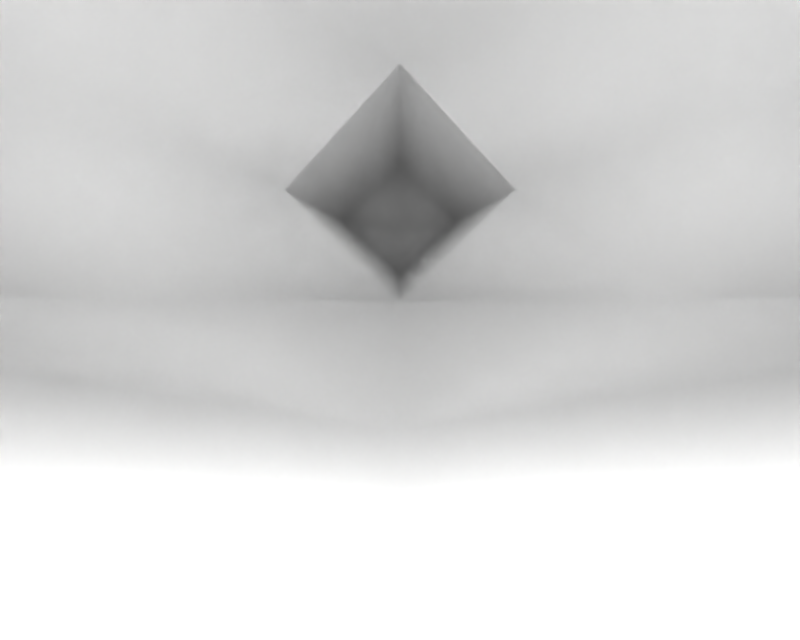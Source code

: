# Source: BR_Cradily-Shiny01.blend  (saved by Blender 2.66.1; exported with 4.5.12 LTS)
import bpy
from mathutils import Matrix  # noqa: F401  (used for matrix-valued properties, if any)

bpy.ops.wm.read_factory_settings(use_empty=True)
scene = bpy.context.scene
scene.name = '1'

# ---- collections
col_collection_1 = bpy.data.collections.new('Collection 1'); scene.collection.children.link(col_collection_1)

# ---- materials (node trees are filled in below, after node groups)
mat_mat_6 = bpy.data.materials.new('mat_6')
mat_mat_6.alpha_threshold = 0.0
mat_mat_6.specular_color = (0.5, 0.5, 0.5)
mat_mat_6.roughness = 0.5
mat_mat_1 = bpy.data.materials.new('mat_1')
mat_mat_1.alpha_threshold = 0.0
mat_mat_1.specular_color = (0.5, 0.5, 0.5)
mat_mat_1.roughness = 0.5
mat_mat_0 = bpy.data.materials.new('mat_0')
mat_mat_0.alpha_threshold = 0.0
mat_mat_0.specular_color = (0.5, 0.5, 0.5)
mat_mat_0.roughness = 0.5
mat_mat_3 = bpy.data.materials.new('mat_3')
mat_mat_3.alpha_threshold = 0.0
mat_mat_3.specular_color = (0.5, 0.5, 0.5)
mat_mat_3.roughness = 0.5
mat_mat_2 = bpy.data.materials.new('mat_2')
mat_mat_2.alpha_threshold = 0.0
mat_mat_2.specular_color = (0.5, 0.5, 0.5)
mat_mat_2.roughness = 0.5
mat_mat_5 = bpy.data.materials.new('mat_5')
mat_mat_5.alpha_threshold = 0.0
mat_mat_5.specular_color = (0.5, 0.5, 0.5)
mat_mat_5.roughness = 0.5
mat_mat_4 = bpy.data.materials.new('mat_4')
mat_mat_4.alpha_threshold = 0.0
mat_mat_4.specular_color = (0.5, 0.5, 0.5)
mat_mat_4.roughness = 0.5
mat_mat_7 = bpy.data.materials.new('mat_7')
mat_mat_7.alpha_threshold = 0.0
mat_mat_7.specular_color = (0.5, 0.5, 0.5)
mat_mat_7.roughness = 0.5

# ---- material node trees

# ---- cameras
cam_camera_001 = bpy.data.cameras.new('Camera.001')
cam_camera_001.passepartout_alpha = 0.2
cam_camera_001.clip_end = 100.0
cam_camera_001.lens = 35.0
cam_camera_001.sensor_width = 32.0
cam_camera_001.sensor_height = 18.0
cam_camera_001.show_passepartout = False
cam_camera_001.show_safe_areas = True
cam_camera_001.dof.focus_distance = 0.0
cam_camera_001.dof.aperture_fstop = 128.0

# ---- lights
light_lamp = bpy.data.lights.new('Lamp', 'POINT')
light_lamp.transmission_factor = 0.0
light_lamp.energy = 102.3
light_lamp.shadow_buffer_clip_start = 0.5
light_lamp.shadow_soft_size = 1.0
light_lamp.shadow_maximum_resolution = 0.006
light_lamp.use_absolute_resolution = True
light_lamp.cycles.use_multiple_importance_sampling = False

# ---- meshes
me_yuradle_mat_6 = bpy.data.meshes.new('yuradle_mat_6')
me_yuradle_mat_6.from_pydata([(-0.7593, 16.54, -0.1688), (0.0, 16.71, 0.3666), (0.0, 16.71, -0.1688), (-0.7593, 16.54, 0.3666), (-1.477, 16.2, -0.1708), (-1.477, 16.2, 0.3647), (0.7897, 16.59, 0.3666), (0.7897, 16.59, -0.1688), (1.477, 16.13, 0.3666), (1.477, 16.13, -0.1688), (-2.147, 14.46, 0.5404), (-2.147, 14.46, -0.3426), (-2.118, 14.15, 0.09893), (-2.047, 14.95, 0.8033), (-2.047, 14.95, -0.6054), (-1.905, 15.48, -0.4561), (-1.905, 15.48, 0.654), (1.905, 15.48, -0.4561), (1.905, 15.48, 0.654), (2.047, 14.95, 0.8033), (2.047, 14.95, -0.6054), (2.147, 14.46, -0.3426), (2.147, 14.46, 0.5404), (2.118, 14.15, 0.09893), (0.0, 11.65, -0.005239), (0.0, 11.04, 1.564), (-1.136, 11.1, 1.097), (1.136, 11.1, 1.097), (1.661, 11.11, -0.005238), (1.136, 11.1, -1.107), (0.0, 11.04, -1.575), (-1.136, 11.1, -1.107), (-1.661, 11.11, -0.005238)], [], [(0, 1, 2), (0, 3, 1), (3, 0, 4), (4, 5, 3), (6, 2, 1), (6, 7, 2), (8, 7, 6), (8, 9, 7), (10, 11, 12), (10, 13, 11), (14, 11, 13), (13, 15, 14), (16, 15, 13), (16, 5, 15), (4, 15, 5), (8, 17, 9), (8, 18, 17), (19, 17, 18), (19, 20, 17), (21, 20, 19), (19, 22, 21), (23, 21, 22), (24, 25, 26), (24, 27, 25), (28, 27, 24), (24, 29, 28), (30, 29, 24), (24, 31, 30), (32, 31, 24), (24, 26, 32)])
me_yuradle_mat_6.polygons.foreach_set('use_smooth', [True] * 30)
_k = set([(0, 2), (0, 4), (1, 3), (1, 6), (2, 7), (3, 5), (4, 15), (5, 16), (6, 8), (7, 9), (8, 18), (9, 17), (10, 12), (10, 13), (11, 12), (11, 14), (13, 16), (14, 15), (17, 20), (18, 19), (19, 22), (20, 21), (21, 23), (22, 23), (25, 26), (25, 27), (26, 32), (27, 28), (28, 29), (29, 30), (30, 31), (31, 32)])
me_yuradle_mat_6.attributes.new('sharp_edge', 'BOOLEAN', 'EDGE').data.foreach_set('value', [ (min(e.vertices), max(e.vertices)) in _k for e in me_yuradle_mat_6.edges])
_uv = me_yuradle_mat_6.uv_layers.new(name='UVTex')
_uv.uv.foreach_set('vector', [1.336, 0.936, 1.496, 0.8557, 1.496, 0.936, 1.336, 0.936, 1.336, 0.8557, 1.496, 0.8557, 1.336, 0.8557, 1.336, 0.936, 1.175, 0.936, 1.175, 0.936, 1.175, 0.8557, 1.336, 0.8557, 1.336, 0.8557, 1.496, 0.936, 1.496, 0.8557, 1.336, 0.8557, 1.336, 0.936, 1.496, 0.936, 1.175, 0.8557, 1.336, 0.936, 1.336, 0.8557, 1.175, 0.8557, 1.175, 0.936, 1.336, 0.936, -0.01881, 0.8378, -0.01881, 0.9657, -0.2658, 0.8998, -0.01881, 0.8378, 0.3819, 0.7957, -0.01881, 0.9657, 0.3819, 1.007, -0.01881, 0.9657, 0.3819, 0.7957, 0.3819, 0.7957, 0.7563, 0.981, 0.3819, 1.007, 0.7563, 0.8201, 0.7563, 0.981, 0.3819, 0.7957, 0.7563, 0.8201, 1.175, 0.8557, 0.7563, 0.981, 1.175, 0.936, 0.7563, 0.981, 1.175, 0.8557, 1.175, 0.8557, 0.7563, 0.981, 1.175, 0.936, 1.175, 0.8557, 0.7563, 0.8201, 0.7563, 0.981, 0.3819, 0.7957, 0.7563, 0.981, 0.7563, 0.8201, 0.3819, 0.7957, 0.3819, 1.007, 0.7563, 0.981, -0.01881, 0.9657, 0.3819, 1.007, 0.3819, 0.7957, 0.3819, 0.7957, -0.01881, 0.8378, -0.01881, 0.9657, -0.2658, 0.8998, -0.01881, 0.9657, -0.01881, 0.8378, 0.03125, 0.8062, 0.03125, 0.8062, 0.03125, 0.8062, 0.03125, 0.8062, 0.03125, 0.8062, 0.03125, 0.8062, 0.03125, 0.8062, 0.03125, 0.8062, 0.03125, 0.8062, 0.03125, 0.8062, 0.03125, 0.8062, 0.03125, 0.8062, 0.03125, 0.8062, 0.03125, 0.8062, 0.03125, 0.8062, 0.03125, 0.8062, 0.03125, 0.8062, 0.03125, 0.8062, 0.03125, 0.8062, 0.03125, 0.8062, 0.03125, 0.8062, 0.03125, 0.8062, 0.03125, 0.8062, 0.03125, 0.8062])
me_yuradle_mat_6.materials.append(mat_mat_6)
me_yuradle_mat_6.use_remesh_preserve_volume = False
me_yuradle_mat_6.use_remesh_preserve_attributes = False
me_yuradle_mat_6.use_mirror_vertex_groups = False
me_yuradle_mat_6.update()
me_yuradle_mat_1 = bpy.data.meshes.new('yuradle_mat_1')
me_yuradle_mat_1.from_pydata([(0.0, -0.1604, 0.0), (0.0, -0.09106, 1.121), (-2.108, 0.2474, 0.0), (2.108, 0.2474, 0.0), (2.042, 0.2435, 0.7719), (1.757, 0.2435, 1.541), (0.996, 0.2564, 1.968), (0.0, 0.2564, 2.243), (0.0, 0.9057, 2.53), (-0.996, 0.2564, 1.968), (-1.076, 0.9057, 2.219), (-1.581, 0.9057, 1.891), (-0.996, 1.748, 1.968), (0.0, 1.748, 2.243), (0.0, 2.478, 1.555), (0.996, 1.748, 1.968), (1.076, 0.9057, 2.219), (1.581, 0.9057, 1.891), (-1.757, 0.2435, 1.541), (-2.042, 0.2435, 0.7719)], [], [(0, 1, 2), (0, 3, 1), (4, 1, 3), (4, 5, 1), (6, 1, 5), (6, 7, 1), (8, 7, 6), (8, 9, 7), (10, 9, 8), (10, 11, 9), (12, 11, 10), (10, 8, 12), (13, 12, 8), (13, 14, 12), (15, 14, 13), (13, 8, 15), (16, 15, 8), (16, 17, 15), (6, 17, 16), (6, 5, 17), (6, 16, 8), (9, 1, 7), (9, 18, 1), (11, 18, 9), (19, 1, 18), (19, 2, 1)])
me_yuradle_mat_1.polygons.foreach_set('use_smooth', [True] * 26)
_k = set([(0, 2), (0, 3), (2, 19), (3, 4), (4, 5), (5, 17), (11, 12), (11, 18), (12, 14), (14, 15), (15, 17), (18, 19)])
me_yuradle_mat_1.attributes.new('sharp_edge', 'BOOLEAN', 'EDGE').data.foreach_set('value', [ (min(e.vertices), max(e.vertices)) in _k for e in me_yuradle_mat_1.edges])
_uv = me_yuradle_mat_1.uv_layers.new(name='UVTex')
_uv.uv.foreach_set('vector', [0.003141, 0.1754, 0.001732, 0.3701, 0.703, 0.1973, 0.003141, 0.1754, 0.703, 0.1973, 0.001732, 0.3701, 0.6917, 0.3602, 0.001732, 0.3701, 0.703, 0.1973, 0.6917, 0.3602, 0.6562, 0.4674, 0.001732, 0.3701, 0.4844, 0.5651, 0.001732, 0.3701, 0.6562, 0.4674, 0.4844, 0.5651, 0.000324, 0.5648, 0.001732, 0.3701, 0.000324, 0.6996, 0.000324, 0.5648, 0.4844, 0.5651, 0.000324, 0.6996, 0.4844, 0.5651, 0.000324, 0.5648, 0.5249, 0.6918, 0.4844, 0.5651, 0.000324, 0.6996, 0.5249, 0.6918, 0.7135, 0.6172, 0.4844, 0.5651, 0.5143, 0.7928, 0.7135, 0.6172, 0.5249, 0.6918, 0.5249, 0.6918, 0.000324, 0.6996, 0.5143, 0.7928, 0.003141, 0.8062, 0.5143, 0.7928, 0.000324, 0.6996, 0.003141, 0.8062, 0.004549, 0.8925, 0.5143, 0.7928, 0.5143, 0.7928, 0.004549, 0.8925, 0.003141, 0.8062, 0.003141, 0.8062, 0.000324, 0.6996, 0.5143, 0.7928, 0.5249, 0.6918, 0.5143, 0.7928, 0.000324, 0.6996, 0.5249, 0.6918, 0.7135, 0.6172, 0.5143, 0.7928, 0.4844, 0.5651, 0.7135, 0.6172, 0.5249, 0.6918, 0.4844, 0.5651, 0.6562, 0.4674, 0.7135, 0.6172, 0.4844, 0.5651, 0.5249, 0.6918, 0.000324, 0.6996, 0.4844, 0.5651, 0.001732, 0.3701, 0.000324, 0.5648, 0.4844, 0.5651, 0.6562, 0.4674, 0.001732, 0.3701, 0.7135, 0.6172, 0.6562, 0.4674, 0.4844, 0.5651, 0.6917, 0.3602, 0.001732, 0.3701, 0.6562, 0.4674, 0.6917, 0.3602, 0.703, 0.1973, 0.001732, 0.3701])
me_yuradle_mat_1.materials.append(mat_mat_1)
me_yuradle_mat_1.use_remesh_preserve_volume = False
me_yuradle_mat_1.use_remesh_preserve_attributes = False
me_yuradle_mat_1.use_mirror_vertex_groups = False
me_yuradle_mat_1.update()
me_yuradle_mat_0 = bpy.data.meshes.new('yuradle_mat_0')
me_yuradle_mat_0.from_pydata([(-0.996, 1.748, 1.968), (-1.713, 1.565, 1.657), (-1.581, 0.9057, 1.891), (-1.325, 2.247, 1.129), (0.0, 2.478, 1.555), (-0.8714, 2.815, 0.7874), (0.0, 2.84, 1.092), (0.0, 4.133, 0.7397), (0.8714, 2.815, 0.7874), (0.741, 4.133, 0.0), (1.266, 2.784, -0.008758), (0.8714, 2.815, -0.9447), (1.589, 2.431, -0.006789), (1.325, 2.191, -1.482), (1.919, 1.748, -1.523), (1.713, 1.565, -2.031), (1.892, 1.564, -2.127), (1.581, 0.9057, -2.265), (1.764, 0.9048, -2.363), (1.937, 0.242, -2.01), (2.401, 0.9025, -2.518), (2.565, 0.2911, -2.183), (3.249, 0.3451, -2.383), (2.87, 0.2911, -1.469), (3.511, 0.3451, -1.762), (3.008, 0.9025, -1.123), (3.647, 0.8998, -1.458), (3.552, 1.45, -1.664), (3.208, 1.45, -2.478), (2.915, 1.508, -1.36), (2.52, 1.508, -2.292), (3.113, 0.8998, -2.683), (2.226, 0.242, -1.242), (2.353, 0.9048, -0.8696), (2.271, 1.564, -1.126), (2.166, 0.9057, -0.774), (2.087, 1.565, -1.03), (2.108, 1.748, 0.0), (1.919, 1.748, 1.148), (2.087, 1.565, 0.656), (2.428, 1.564, 0.7856), (2.51, 0.9048, 0.5295), (3.164, 0.9025, 0.8072), (2.383, 0.242, 0.902), (3.027, 0.2911, 1.153), (2.093, 0.242, 1.67), (2.722, 0.2911, 1.867), (2.558, 0.9025, 2.202), (3.408, 0.3451, 2.077), (3.271, 0.8998, 2.376), (3.804, 0.8998, 1.151), (3.367, 1.45, 2.171), (3.709, 1.45, 1.357), (3.072, 1.508, 1.044), (2.049, 1.564, 1.787), (2.677, 1.508, 1.976), (3.667, 0.3451, 1.455), (1.713, 1.565, 1.657), (1.325, 2.247, 1.129), (0.996, 1.748, 1.968), (2.042, 0.2435, -1.146), (2.108, 0.2474, 0.0), (0.0, -0.1604, 0.0), (0.0, -0.0956, -1.434), (1.757, 0.2474, -1.915), (0.996, 0.2474, -2.391), (1.076, 0.9057, -2.641), (0.996, 1.689, -2.391), (0.0, 1.235, -2.939), (0.0, 1.689, -2.718), (-0.996, 1.689, -2.391), (0.0, 2.394, -1.909), (-1.325, 2.191, -1.482), (-0.8714, 2.815, -0.9447), (-1.589, 2.431, -0.006789), (-1.266, 2.784, -0.008758), (-0.741, 4.133, 0.0), (-1.919, 1.748, 1.148), (-2.108, 1.748, 0.0), (-2.087, 1.565, 0.656), (-2.166, 0.9057, 0.3995), (-2.438, 1.564, 0.7904), (-2.52, 0.9048, 0.5343), (-3.175, 0.9025, 0.8117), (-2.393, 0.242, 0.9068), (-3.037, 0.2911, 1.158), (-2.104, 0.242, 1.675), (-2.732, 0.2911, 1.871), (-2.568, 0.9025, 2.207), (-3.418, 0.3451, 2.081), (-3.281, 0.8998, 2.38), (-3.814, 0.8998, 1.156), (-3.377, 1.45, 2.175), (-3.719, 1.45, 1.361), (-3.082, 1.508, 1.049), (-2.059, 1.564, 1.791), (-2.687, 1.508, 1.98), (-3.678, 0.3451, 1.459), (-1.931, 0.9048, 2.028), (-1.757, 0.2435, 1.541), (-2.042, 0.2435, 0.7719), (-2.108, 0.2474, 0.0), (-2.277, 0.9057, 0.0), (-2.166, 0.9057, -0.774), (-2.087, 1.565, -1.03), (-2.271, 1.564, -1.126), (-1.919, 1.748, -1.523), (-1.892, 1.564, -2.127), (-1.713, 1.565, -2.031), (-1.581, 0.9057, -2.265), (-1.076, 0.9057, -2.641), (-0.4773, 0.7109, -2.927), (-0.3066, 0.7103, -4.041), (0.0, 0.2474, -2.868), (-7.7e-05, 0.4231, -3.987), (0.3066, 0.7105, -4.041), (2e-06, 0.7092, -4.269), (7.5e-05, 0.9904, -4.048), (0.4773, 0.7109, -2.927), (-2.042, 0.2435, -1.146), (-2.226, 0.242, -1.242), (-1.937, 0.242, -2.01), (-2.87, 0.2911, -1.469), (-2.565, 0.2911, -2.183), (-3.249, 0.3451, -2.383), (-2.401, 0.9025, -2.518), (-3.113, 0.8998, -2.683), (-3.208, 1.45, -2.478), (-3.647, 0.8998, -1.458), (-3.552, 1.45, -1.664), (-3.008, 0.9025, -1.123), (-2.915, 1.508, -1.36), (-2.52, 1.508, -2.292), (-1.764, 0.9048, -2.363), (-1.757, 0.2474, -1.915), (-0.996, 0.2474, -2.391), (-3.511, 0.3451, -1.762), (-2.353, 0.9048, -0.8696), (0.0, 2.84, -1.25), (0.0, 4.133, -0.7397), (1.581, 0.9057, 1.891), (1.92, 0.9048, 2.023), (1.757, 0.2435, 1.541), (2.042, 0.2435, 0.7719), (2.166, 0.9057, 0.3995), (2.277, 0.9057, 0.0), (0.6367, 9.487, 0.6357), (0.4461, 7.642, 0.0), (0.815, 9.487, 0.0), (0.0, 7.642, 0.4454), (0.0, 9.487, 0.8136), (-0.6367, 9.487, 0.6357), (-0.4461, 7.642, 0.0), (-0.815, 9.487, 0.0), (-0.6367, 9.487, -0.6357), (0.0, 7.642, -0.4454), (0.0, 9.487, -0.8136), (0.6367, 9.487, -0.6357)], [], [(0, 1, 2), (1, 0, 3), (3, 0, 4), (4, 5, 3), (6, 5, 4), (6, 7, 5), (8, 7, 6), (8, 9, 7), (10, 9, 8), (10, 11, 9), (12, 11, 10), (12, 13, 11), (14, 13, 12), (14, 15, 13), (16, 15, 14), (16, 17, 15), (18, 17, 16), (18, 19, 17), (20, 19, 18), (20, 21, 19), (22, 21, 20), (22, 23, 21), (24, 23, 22), (24, 25, 23), (26, 25, 24), (26, 27, 25), (28, 27, 26), (28, 29, 27), (30, 29, 28), (30, 16, 29), (20, 16, 30), (20, 18, 16), (22, 26, 24), (22, 31, 26), (20, 31, 22), (20, 28, 31), (30, 28, 20), (26, 31, 28), (23, 19, 21), (23, 32, 19), (25, 32, 23), (25, 33, 32), (34, 33, 25), (34, 35, 33), (36, 35, 34), (36, 37, 35), (14, 37, 36), (14, 12, 37), (38, 37, 12), (38, 39, 37), (40, 39, 38), (40, 41, 39), (42, 41, 40), (42, 43, 41), (44, 43, 42), (44, 45, 43), (46, 45, 44), (46, 47, 45), (48, 47, 46), (48, 49, 47), (50, 49, 48), (50, 51, 49), (52, 51, 50), (52, 53, 51), (42, 53, 52), (42, 40, 53), (54, 53, 40), (54, 55, 53), (47, 55, 54), (47, 51, 55), (49, 51, 47), (53, 55, 51), (44, 48, 46), (44, 56, 48), (42, 56, 44), (42, 50, 56), (52, 50, 42), (48, 56, 50), (38, 54, 40), (38, 57, 54), (58, 57, 38), (58, 59, 57), (4, 59, 58), (58, 8, 4), (12, 8, 58), (12, 10, 8), (12, 58, 38), (8, 6, 4), (29, 25, 27), (29, 34, 25), (16, 34, 29), (16, 14, 34), (36, 34, 14), (35, 32, 33), (35, 60, 32), (61, 60, 35), (61, 62, 60), (63, 60, 62), (63, 64, 60), (65, 64, 63), (65, 17, 64), (66, 17, 65), (66, 67, 17), (68, 67, 66), (68, 69, 67), (70, 69, 68), (70, 71, 69), (72, 71, 70), (72, 73, 71), (74, 73, 72), (74, 75, 73), (5, 75, 74), (5, 76, 75), (7, 76, 5), (74, 3, 5), (74, 77, 3), (78, 77, 74), (78, 79, 77), (80, 79, 78), (80, 81, 79), (82, 81, 80), (82, 83, 81), (84, 83, 82), (84, 85, 83), (86, 85, 84), (86, 87, 85), (88, 87, 86), (88, 89, 87), (90, 89, 88), (90, 91, 89), (92, 91, 90), (92, 93, 91), (94, 93, 92), (94, 83, 93), (81, 83, 94), (94, 95, 81), (96, 95, 94), (96, 88, 95), (92, 88, 96), (92, 90, 88), (92, 96, 94), (89, 85, 87), (89, 97, 85), (91, 97, 89), (91, 83, 97), (93, 83, 91), (83, 85, 97), (77, 1, 3), (95, 1, 77), (81, 95, 77), (77, 79, 81), (2, 1, 95), (95, 98, 2), (88, 98, 95), (88, 86, 98), (2, 98, 86), (86, 99, 2), (84, 99, 86), (84, 100, 99), (82, 100, 84), (82, 80, 100), (101, 100, 80), (80, 102, 101), (78, 102, 80), (78, 103, 102), (104, 103, 78), (104, 105, 103), (106, 105, 104), (106, 107, 105), (108, 107, 106), (108, 109, 107), (70, 109, 108), (70, 110, 109), (68, 110, 70), (68, 111, 110), (112, 111, 68), (112, 113, 111), (114, 113, 112), (114, 115, 113), (116, 115, 114), (116, 117, 115), (112, 117, 116), (112, 68, 117), (115, 117, 68), (68, 118, 115), (66, 118, 68), (66, 65, 118), (113, 118, 65), (113, 115, 118), (112, 116, 114), (108, 72, 70), (108, 106, 72), (74, 72, 106), (106, 78, 74), (104, 78, 106), (103, 101, 102), (103, 119, 101), (120, 119, 103), (120, 121, 119), (122, 121, 120), (122, 123, 121), (124, 123, 122), (124, 125, 123), (126, 125, 124), (126, 127, 125), (128, 127, 126), (128, 129, 127), (130, 129, 128), (130, 131, 129), (105, 131, 130), (105, 107, 131), (132, 131, 107), (132, 127, 131), (125, 127, 132), (132, 107, 125), (133, 125, 107), (133, 121, 125), (109, 121, 133), (109, 134, 121), (135, 134, 109), (135, 63, 134), (113, 63, 135), (113, 65, 63), (127, 129, 131), (109, 133, 107), (121, 123, 125), (124, 128, 126), (124, 136, 128), (122, 136, 124), (122, 130, 136), (120, 130, 122), (120, 137, 130), (103, 137, 120), (103, 105, 137), (130, 137, 105), (130, 128, 136), (110, 135, 109), (110, 111, 135), (113, 135, 111), (67, 15, 17), (67, 13, 15), (71, 13, 67), (71, 11, 13), (138, 11, 71), (138, 139, 11), (73, 139, 138), (73, 76, 139), (75, 76, 73), (67, 69, 71), (73, 138, 71), (11, 139, 9), (64, 32, 60), (64, 19, 32), (17, 19, 64), (134, 119, 121), (134, 63, 119), (62, 119, 63), (62, 101, 119), (140, 57, 59), (140, 54, 57), (141, 54, 140), (141, 47, 54), (45, 47, 141), (141, 140, 45), (142, 45, 140), (142, 43, 45), (143, 43, 142), (143, 144, 43), (61, 144, 143), (61, 145, 144), (35, 145, 61), (35, 37, 145), (144, 145, 37), (37, 39, 144), (41, 144, 39), (41, 43, 144), (146, 147, 148), (146, 149, 147), (150, 149, 146), (150, 151, 149), (152, 149, 151), (151, 153, 152), (154, 152, 153), (154, 155, 152), (156, 155, 154), (156, 157, 155), (147, 155, 157), (157, 148, 147)])
me_yuradle_mat_0.polygons.foreach_set('use_smooth', [True] * 288)
_k = set([(0, 2), (0, 4), (2, 99), (4, 59), (7, 9), (7, 76), (9, 139), (59, 140), (61, 62), (61, 143), (62, 101), (76, 139), (99, 100), (100, 101), (140, 142), (142, 143), (146, 148), (146, 150), (147, 149), (147, 155), (148, 157), (149, 152), (150, 151), (151, 153), (152, 155), (153, 154), (154, 156), (156, 157)])
me_yuradle_mat_0.attributes.new('sharp_edge', 'BOOLEAN', 'EDGE').data.foreach_set('value', [ (min(e.vertices), max(e.vertices)) in _k for e in me_yuradle_mat_0.edges])
_uv = me_yuradle_mat_0.uv_layers.new(name='UVTex')
_uv.uv.foreach_set('vector', [0.4235, 0.1114, 0.3685, 0.1007, 0.3786, 0.06224, 0.3983, 0.1406, 0.3685, 0.1007, 0.4235, 0.1114, 0.3983, 0.1406, 0.4235, 0.1114, 0.5, 0.1541, 0.5, 0.1541, 0.4331, 0.1737, 0.3983, 0.1406, 0.5, 0.1752, 0.4331, 0.1737, 0.5, 0.1541, 0.5, 0.1752, 0.5, 0.2507, 0.4331, 0.1737, 0.5669, 0.1737, 0.5, 0.2507, 0.5, 0.1752, 0.5669, 0.1737, 0.5569, 0.2507, 0.5, 0.2507, 0.5972, 0.1719, 0.5569, 0.2507, 0.5669, 0.1737, 0.5972, 0.1719, 0.5669, 0.1737, 0.5569, 0.2507, 0.622, 0.1513, 0.5669, 0.1737, 0.5972, 0.1719, 0.622, 0.1513, 0.6017, 0.1373, 0.5669, 0.1737, 0.6473, 0.1114, 0.6017, 0.1373, 0.622, 0.1513, 0.6473, 0.1114, 0.6315, 0.1007, 0.6017, 0.1373, 0.6452, 0.1007, 0.6315, 0.1007, 0.6473, 0.1114, 0.6452, 0.1007, 0.6214, 0.06224, 0.6315, 0.1007, 0.6354, 0.06219, 0.6214, 0.06224, 0.6452, 0.1007, 0.6354, 0.06219, 0.6487, 0.02349, 0.6214, 0.06224, 0.6843, 0.06206, 0.6487, 0.02349, 0.6354, 0.06219, 0.6843, 0.06206, 0.6969, 0.02636, 0.6487, 0.02349, 0.7494, 0.02951, 0.6969, 0.02636, 0.6843, 0.06206, 0.7494, 0.02951, 0.7203, 0.02636, 0.6969, 0.02636, 0.7695, 0.02951, 0.7203, 0.02636, 0.7494, 0.02951, 0.7695, 0.02951, 0.7309, 0.06206, 0.7203, 0.02636, 0.78, 0.0619, 0.7309, 0.06206, 0.7695, 0.02951, 0.78, 0.0619, 0.7727, 0.09403, 0.7309, 0.06206, 0.7463, 0.09403, 0.7727, 0.09403, 0.78, 0.0619, 0.7463, 0.09403, 0.7238, 0.09738, 0.7727, 0.09403, 0.6934, 0.09738, 0.7238, 0.09738, 0.7463, 0.09403, 0.6934, 0.09738, 0.6452, 0.1007, 0.7238, 0.09738, 0.6843, 0.06206, 0.6452, 0.1007, 0.6934, 0.09738, 0.6843, 0.06206, 0.6354, 0.06219, 0.6452, 0.1007, 0.7494, 0.02951, 0.78, 0.0619, 0.7695, 0.02951, 0.7494, 0.02951, 0.739, 0.0619, 0.78, 0.0619, 0.6843, 0.06206, 0.739, 0.0619, 0.7494, 0.02951, 0.6843, 0.06206, 0.7463, 0.09403, 0.739, 0.0619, 0.6934, 0.09738, 0.7463, 0.09403, 0.6843, 0.06206, 0.78, 0.0619, 0.739, 0.0619, 0.7463, 0.09403, 0.7203, 0.02636, 0.6487, 0.02349, 0.6969, 0.02636, 0.7203, 0.02636, 0.6709, 0.02349, 0.6487, 0.02349, 0.7309, 0.06206, 0.6709, 0.02349, 0.7203, 0.02636, 0.7309, 0.06206, 0.6807, 0.06219, 0.6709, 0.02349, 0.6743, 0.1007, 0.6807, 0.06219, 0.7309, 0.06206, 0.6743, 0.1007, 0.6662, 0.06224, 0.6807, 0.06219, 0.6602, 0.1007, 0.6662, 0.06224, 0.6743, 0.1007, 0.6602, 0.1007, 0.6618, 0.1114, 0.6662, 0.06224, 0.6473, 0.1114, 0.6618, 0.1114, 0.6602, 0.1007, 0.6473, 0.1114, 0.622, 0.1513, 0.6618, 0.1114, 0.6473, 0.1114, 0.6618, 0.1114, 0.622, 0.1513, 0.6473, 0.1114, 0.6602, 0.1007, 0.6618, 0.1114, 0.6864, 0.1007, 0.6602, 0.1007, 0.6473, 0.1114, 0.6864, 0.1007, 0.6927, 0.06219, 0.6602, 0.1007, 0.7429, 0.06206, 0.6927, 0.06219, 0.6864, 0.1007, 0.7429, 0.06206, 0.6829, 0.02349, 0.6927, 0.06219, 0.7324, 0.02636, 0.6829, 0.02349, 0.7429, 0.06206, 0.7324, 0.02636, 0.6607, 0.02349, 0.6829, 0.02349, 0.7089, 0.02636, 0.6607, 0.02349, 0.7324, 0.02636, 0.7089, 0.02636, 0.6964, 0.06206, 0.6607, 0.02349, 0.7616, 0.02951, 0.6964, 0.06206, 0.7089, 0.02636, 0.7616, 0.02951, 0.7511, 0.0619, 0.6964, 0.06206, 0.792, 0.0619, 0.7511, 0.0619, 0.7616, 0.02951, 0.792, 0.0619, 0.7584, 0.09403, 0.7511, 0.0619, 0.7847, 0.09403, 0.7584, 0.09403, 0.792, 0.0619, 0.7847, 0.09403, 0.7358, 0.09738, 0.7584, 0.09403, 0.7429, 0.06206, 0.7358, 0.09738, 0.7847, 0.09403, 0.7429, 0.06206, 0.6864, 0.1007, 0.7358, 0.09738, 0.6573, 0.1007, 0.7358, 0.09738, 0.6864, 0.1007, 0.6573, 0.1007, 0.7055, 0.09738, 0.7358, 0.09738, 0.6964, 0.06206, 0.7055, 0.09738, 0.6573, 0.1007, 0.6964, 0.06206, 0.7584, 0.09403, 0.7055, 0.09738, 0.7511, 0.0619, 0.7584, 0.09403, 0.6964, 0.06206, 0.7358, 0.09738, 0.7055, 0.09738, 0.7584, 0.09403, 0.7324, 0.02636, 0.7616, 0.02951, 0.7089, 0.02636, 0.7324, 0.02636, 0.7815, 0.02951, 0.7616, 0.02951, 0.7429, 0.06206, 0.7815, 0.02951, 0.7324, 0.02636, 0.7429, 0.06206, 0.792, 0.0619, 0.7815, 0.02951, 0.7847, 0.09403, 0.792, 0.0619, 0.7429, 0.06206, 0.7616, 0.02951, 0.7815, 0.02951, 0.792, 0.0619, 0.6473, 0.1114, 0.6573, 0.1007, 0.6864, 0.1007, 0.6473, 0.1114, 0.6315, 0.1007, 0.6573, 0.1007, 0.6017, 0.1406, 0.6315, 0.1007, 0.6473, 0.1114, 0.6017, 0.1406, 0.5765, 0.1114, 0.6315, 0.1007, 0.5, 0.1541, 0.5765, 0.1114, 0.6017, 0.1406, 0.6017, 0.1406, 0.5669, 0.1737, 0.5, 0.1541, 0.622, 0.1513, 0.5669, 0.1737, 0.6017, 0.1406, 0.622, 0.1513, 0.5972, 0.1719, 0.5669, 0.1737, 0.622, 0.1513, 0.6017, 0.1406, 0.6473, 0.1114, 0.5669, 0.1737, 0.5, 0.1752, 0.5, 0.1541, 0.7238, 0.09738, 0.7309, 0.06206, 0.7727, 0.09403, 0.7238, 0.09738, 0.6743, 0.1007, 0.7309, 0.06206, 0.6452, 0.1007, 0.6743, 0.1007, 0.7238, 0.09738, 0.6452, 0.1007, 0.6473, 0.1114, 0.6743, 0.1007, 0.6602, 0.1007, 0.6743, 0.1007, 0.6473, 0.1114, 0.6662, 0.06224, 0.6709, 0.02349, 0.6807, 0.06219, 0.6662, 0.06224, 0.6567, 0.02358, 0.6709, 0.02349, 0.6618, 0.02381, 0.6567, 0.02358, 0.6662, 0.06224, 0.6618, 0.02381, 0.5, 0.0, 0.6567, 0.02358, 0.5, 0.003784, 0.6567, 0.02358, 0.5, 0.0, 0.5, 0.003784, 0.6349, 0.02381, 0.6567, 0.02358, 0.5765, 0.02381, 0.6349, 0.02381, 0.5, 0.003784, 0.5765, 0.02381, 0.6214, 0.06224, 0.6349, 0.02381, 0.5826, 0.06224, 0.6214, 0.06224, 0.5765, 0.02381, 0.5826, 0.06224, 0.5765, 0.108, 0.6214, 0.06224, 0.5, 0.08144, 0.5765, 0.108, 0.5826, 0.06224, 0.5, 0.08144, 0.5, 0.108, 0.5765, 0.108, 0.4235, 0.108, 0.5, 0.108, 0.5, 0.08144, 0.4235, 0.108, 0.5, 0.1492, 0.5, 0.108, 0.3983, 0.1373, 0.5, 0.1492, 0.4235, 0.108, 0.3983, 0.1373, 0.4331, 0.1737, 0.5, 0.1492, 0.378, 0.1513, 0.4331, 0.1737, 0.3983, 0.1373, 0.378, 0.1513, 0.4028, 0.1719, 0.4331, 0.1737, 0.4331, 0.1737, 0.4028, 0.1719, 0.378, 0.1513, 0.4331, 0.1737, 0.4431, 0.2507, 0.4028, 0.1719, 0.5, 0.2507, 0.4431, 0.2507, 0.4331, 0.1737, 0.378, 0.1513, 0.3983, 0.1406, 0.4331, 0.1737, 0.378, 0.1513, 0.3527, 0.1114, 0.3983, 0.1406, 0.3382, 0.1114, 0.3527, 0.1114, 0.378, 0.1513, 0.3382, 0.1114, 0.3398, 0.1007, 0.3527, 0.1114, 0.3338, 0.06224, 0.3398, 0.1007, 0.3382, 0.1114, 0.3338, 0.06224, 0.3128, 0.1007, 0.3398, 0.1007, 0.3065, 0.06219, 0.3128, 0.1007, 0.3338, 0.06224, 0.3065, 0.06219, 0.2563, 0.06206, 0.3128, 0.1007, 0.3163, 0.02349, 0.2563, 0.06206, 0.3065, 0.06219, 0.3163, 0.02349, 0.2669, 0.02636, 0.2563, 0.06206, 0.3385, 0.02349, 0.2669, 0.02636, 0.3163, 0.02349, 0.3385, 0.02349, 0.2903, 0.02636, 0.2669, 0.02636, 0.3028, 0.06206, 0.2903, 0.02636, 0.3385, 0.02349, 0.3028, 0.06206, 0.2376, 0.02951, 0.2903, 0.02636, 0.2481, 0.0619, 0.2376, 0.02951, 0.3028, 0.06206, 0.2481, 0.0619, 0.2072, 0.0619, 0.2376, 0.02951, 0.2408, 0.09403, 0.2072, 0.0619, 0.2481, 0.0619, 0.2408, 0.09403, 0.2145, 0.09403, 0.2072, 0.0619, 0.2634, 0.09738, 0.2145, 0.09403, 0.2408, 0.09403, 0.2634, 0.09738, 0.2563, 0.06206, 0.2145, 0.09403, 0.3128, 0.1007, 0.2563, 0.06206, 0.2634, 0.09738, 0.2634, 0.09738, 0.342, 0.1007, 0.3128, 0.1007, 0.2938, 0.09738, 0.342, 0.1007, 0.2634, 0.09738, 0.2938, 0.09738, 0.3028, 0.06206, 0.342, 0.1007, 0.2408, 0.09403, 0.3028, 0.06206, 0.2938, 0.09738, 0.2408, 0.09403, 0.2481, 0.0619, 0.3028, 0.06206, 0.2408, 0.09403, 0.2938, 0.09738, 0.2634, 0.09738, 0.2376, 0.02951, 0.2669, 0.02636, 0.2903, 0.02636, 0.2376, 0.02951, 0.2177, 0.02951, 0.2669, 0.02636, 0.2072, 0.0619, 0.2177, 0.02951, 0.2376, 0.02951, 0.2072, 0.0619, 0.2563, 0.06206, 0.2177, 0.02951, 0.2145, 0.09403, 0.2563, 0.06206, 0.2072, 0.0619, 0.2563, 0.06206, 0.2669, 0.02636, 0.2177, 0.02951, 0.3527, 0.1114, 0.3685, 0.1007, 0.3983, 0.1406, 0.3527, 0.1114, 0.342, 0.1007, 0.3685, 0.1007, 0.3128, 0.1007, 0.342, 0.1007, 0.3527, 0.1114, 0.3527, 0.1114, 0.3398, 0.1007, 0.3128, 0.1007, 0.342, 0.1007, 0.3786, 0.06224, 0.3685, 0.1007, 0.342, 0.1007, 0.3518, 0.06219, 0.3786, 0.06224, 0.3028, 0.06206, 0.3518, 0.06219, 0.342, 0.1007, 0.3028, 0.06206, 0.3385, 0.02349, 0.3518, 0.06219, 0.3786, 0.06224, 0.3518, 0.06219, 0.3385, 0.02349, 0.3385, 0.02349, 0.3651, 0.02358, 0.3786, 0.06224, 0.3163, 0.02349, 0.3651, 0.02358, 0.3385, 0.02349, 0.3163, 0.02349, 0.3433, 0.02358, 0.3651, 0.02358, 0.3065, 0.06219, 0.3433, 0.02358, 0.3163, 0.02349, 0.3065, 0.06219, 0.3338, 0.06224, 0.3433, 0.02358, 0.3382, 0.02381, 0.3433, 0.02358, 0.3338, 0.06224, 0.3338, 0.06224, 0.3252, 0.06224, 0.3382, 0.02381, 0.3382, 0.1114, 0.3252, 0.06224, 0.3338, 0.06224, 0.3382, 0.1114, 0.3338, 0.06224, 0.3252, 0.06224, 0.3398, 0.1007, 0.3338, 0.06224, 0.3382, 0.1114, 0.3398, 0.1007, 0.3257, 0.1007, 0.3338, 0.06224, 0.3527, 0.1114, 0.3257, 0.1007, 0.3398, 0.1007, 0.3527, 0.1114, 0.3548, 0.1007, 0.3257, 0.1007, 0.3685, 0.1007, 0.3548, 0.1007, 0.3527, 0.1114, 0.3685, 0.1007, 0.3786, 0.06224, 0.3548, 0.1007, 0.4235, 0.108, 0.3786, 0.06224, 0.3685, 0.1007, 0.4235, 0.108, 0.4174, 0.06224, 0.3786, 0.06224, 0.5, 0.08144, 0.4174, 0.06224, 0.4235, 0.108, 0.5, 0.08144, 0.4634, 0.05087, 0.4174, 0.06224, 0.4765, 0.05084, 0.4634, 0.05087, 0.5, 0.08144, 0.4765, 0.05084, 0.5, 0.02381, 0.4634, 0.05087, 0.5, 0.03407, 0.5, 0.02381, 0.4765, 0.05084, 0.5, 0.03407, 0.5235, 0.05085, 0.5, 0.02381, 0.5, 0.05077, 0.5235, 0.05085, 0.5, 0.03407, 0.5, 0.05077, 0.5, 0.06718, 0.5235, 0.05085, 0.4765, 0.05084, 0.5, 0.06718, 0.5, 0.05077, 0.4765, 0.05084, 0.5, 0.08144, 0.5, 0.06718, 0.5235, 0.05085, 0.5, 0.06718, 0.5, 0.08144, 0.5, 0.08144, 0.5366, 0.05087, 0.5235, 0.05085, 0.5826, 0.06224, 0.5366, 0.05087, 0.5, 0.08144, 0.5826, 0.06224, 0.5765, 0.02381, 0.5366, 0.05087, 0.5, 0.02381, 0.5366, 0.05087, 0.5765, 0.02381, 0.5, 0.02381, 0.5235, 0.05085, 0.5366, 0.05087, 0.4765, 0.05084, 0.5, 0.05077, 0.5, 0.03407, 0.3685, 0.1007, 0.3983, 0.1373, 0.4235, 0.108, 0.3685, 0.1007, 0.3527, 0.1114, 0.3983, 0.1373, 0.378, 0.1513, 0.3983, 0.1373, 0.3527, 0.1114, 0.3527, 0.1114, 0.3382, 0.1114, 0.378, 0.1513, 0.3398, 0.1007, 0.3382, 0.1114, 0.3527, 0.1114, 0.3338, 0.06224, 0.3382, 0.02381, 0.3252, 0.06224, 0.3338, 0.06224, 0.3433, 0.02358, 0.3382, 0.02381, 0.3291, 0.02349, 0.3433, 0.02358, 0.3338, 0.06224, 0.3291, 0.02349, 0.3513, 0.02349, 0.3433, 0.02358, 0.2797, 0.02636, 0.3513, 0.02349, 0.3291, 0.02349, 0.2797, 0.02636, 0.3031, 0.02636, 0.3513, 0.02349, 0.2506, 0.02951, 0.3031, 0.02636, 0.2797, 0.02636, 0.2506, 0.02951, 0.3157, 0.06206, 0.3031, 0.02636, 0.261, 0.0619, 0.3157, 0.06206, 0.2506, 0.02951, 0.261, 0.0619, 0.2537, 0.09403, 0.3157, 0.06206, 0.22, 0.0619, 0.2537, 0.09403, 0.261, 0.0619, 0.22, 0.0619, 0.2273, 0.09403, 0.2537, 0.09403, 0.2691, 0.06206, 0.2273, 0.09403, 0.22, 0.0619, 0.2691, 0.06206, 0.2762, 0.09738, 0.2273, 0.09403, 0.3257, 0.1007, 0.2762, 0.09738, 0.2691, 0.06206, 0.3257, 0.1007, 0.3548, 0.1007, 0.2762, 0.09738, 0.3066, 0.09738, 0.2762, 0.09738, 0.3548, 0.1007, 0.3066, 0.09738, 0.2537, 0.09403, 0.2762, 0.09738, 0.3157, 0.06206, 0.2537, 0.09403, 0.3066, 0.09738, 0.3066, 0.09738, 0.3548, 0.1007, 0.3157, 0.06206, 0.3646, 0.06219, 0.3157, 0.06206, 0.3548, 0.1007, 0.3646, 0.06219, 0.3513, 0.02349, 0.3157, 0.06206, 0.3786, 0.06224, 0.3513, 0.02349, 0.3646, 0.06219, 0.3786, 0.06224, 0.3651, 0.02381, 0.3513, 0.02349, 0.4235, 0.02381, 0.3651, 0.02381, 0.3786, 0.06224, 0.4235, 0.02381, 0.5, 0.003784, 0.3651, 0.02381, 0.5, 0.02381, 0.5, 0.003784, 0.4235, 0.02381, 0.5, 0.02381, 0.5765, 0.02381, 0.5, 0.003784, 0.2537, 0.09403, 0.2273, 0.09403, 0.2762, 0.09738, 0.3786, 0.06224, 0.3646, 0.06219, 0.3548, 0.1007, 0.3513, 0.02349, 0.3031, 0.02636, 0.3157, 0.06206, 0.2506, 0.02951, 0.22, 0.0619, 0.261, 0.0619, 0.2506, 0.02951, 0.2305, 0.02951, 0.22, 0.0619, 0.2797, 0.02636, 0.2305, 0.02951, 0.2506, 0.02951, 0.2797, 0.02636, 0.2691, 0.06206, 0.2305, 0.02951, 0.3291, 0.02349, 0.2691, 0.06206, 0.2797, 0.02636, 0.3291, 0.02349, 0.3193, 0.06219, 0.2691, 0.06206, 0.3338, 0.06224, 0.3193, 0.06219, 0.3291, 0.02349, 0.3338, 0.06224, 0.3257, 0.1007, 0.3193, 0.06219, 0.2691, 0.06206, 0.3193, 0.06219, 0.3257, 0.1007, 0.2691, 0.06206, 0.22, 0.0619, 0.2305, 0.02951, 0.4174, 0.06224, 0.4235, 0.02381, 0.3786, 0.06224, 0.4174, 0.06224, 0.4634, 0.05087, 0.4235, 0.02381, 0.5, 0.02381, 0.4235, 0.02381, 0.4634, 0.05087, 0.5765, 0.108, 0.6315, 0.1007, 0.6214, 0.06224, 0.5765, 0.108, 0.6017, 0.1373, 0.6315, 0.1007, 0.5, 0.1492, 0.6017, 0.1373, 0.5765, 0.108, 0.5, 0.1492, 0.5669, 0.1737, 0.6017, 0.1373, 0.5, 0.1752, 0.5669, 0.1737, 0.5, 0.1492, 0.5, 0.1752, 0.5, 0.2507, 0.5669, 0.1737, 0.4331, 0.1737, 0.5, 0.2507, 0.5, 0.1752, 0.4331, 0.1737, 0.4431, 0.2507, 0.5, 0.2507, 0.4028, 0.1719, 0.4431, 0.2507, 0.4331, 0.1737, 0.5765, 0.108, 0.5, 0.108, 0.5, 0.1492, 0.4331, 0.1737, 0.5, 0.1752, 0.5, 0.1492, 0.5669, 0.1737, 0.5, 0.2507, 0.5569, 0.2507, 0.6349, 0.02381, 0.6709, 0.02349, 0.6567, 0.02358, 0.6349, 0.02381, 0.6487, 0.02349, 0.6709, 0.02349, 0.6214, 0.06224, 0.6487, 0.02349, 0.6349, 0.02381, 0.3651, 0.02381, 0.3433, 0.02358, 0.3513, 0.02349, 0.3651, 0.02381, 0.5, 0.003784, 0.3433, 0.02358, 0.5, 0.0, 0.3433, 0.02358, 0.5, 0.003784, 0.5, 0.0, 0.3382, 0.02381, 0.3433, 0.02358, 0.6214, 0.06224, 0.6315, 0.1007, 0.5765, 0.1114, 0.6214, 0.06224, 0.6573, 0.1007, 0.6315, 0.1007, 0.6474, 0.06219, 0.6573, 0.1007, 0.6214, 0.06224, 0.6474, 0.06219, 0.6964, 0.06206, 0.6573, 0.1007, 0.6607, 0.02349, 0.6964, 0.06206, 0.6474, 0.06219, 0.6474, 0.06219, 0.6214, 0.06224, 0.6607, 0.02349, 0.6349, 0.02358, 0.6607, 0.02349, 0.6214, 0.06224, 0.6349, 0.02358, 0.6829, 0.02349, 0.6607, 0.02349, 0.6567, 0.02358, 0.6829, 0.02349, 0.6349, 0.02358, 0.6567, 0.02358, 0.6662, 0.06224, 0.6829, 0.02349, 0.6618, 0.02381, 0.6662, 0.06224, 0.6567, 0.02358, 0.6618, 0.02381, 0.6748, 0.06224, 0.6662, 0.06224, 0.6662, 0.06224, 0.6748, 0.06224, 0.6618, 0.02381, 0.6662, 0.06224, 0.6618, 0.1114, 0.6748, 0.06224, 0.6662, 0.06224, 0.6748, 0.06224, 0.6618, 0.1114, 0.6618, 0.1114, 0.6602, 0.1007, 0.6662, 0.06224, 0.6927, 0.06219, 0.6662, 0.06224, 0.6602, 0.1007, 0.6927, 0.06219, 0.6829, 0.02349, 0.6662, 0.06224, 0.5489, 0.5632, 0.5342, 0.4555, 0.5626, 0.5632, 0.5489, 0.5632, 0.5, 0.4555, 0.5342, 0.4555, 0.5, 0.5632, 0.5, 0.4555, 0.5489, 0.5632, 0.5, 0.5632, 0.4511, 0.5632, 0.5, 0.4555, 0.4658, 0.4555, 0.5, 0.4555, 0.4511, 0.5632, 0.4511, 0.5632, 0.4374, 0.5632, 0.4658, 0.4555, 0.4511, 0.5632, 0.4658, 0.4555, 0.4374, 0.5632, 0.4511, 0.5632, 0.5, 0.4555, 0.4658, 0.4555, 0.5, 0.5632, 0.5, 0.4555, 0.4511, 0.5632, 0.5, 0.5632, 0.5489, 0.5632, 0.5, 0.4555, 0.5342, 0.4555, 0.5, 0.4555, 0.5489, 0.5632, 0.5489, 0.5632, 0.5626, 0.5632, 0.5342, 0.4555])
me_yuradle_mat_0.materials.append(mat_mat_0)
me_yuradle_mat_0.use_remesh_preserve_volume = False
me_yuradle_mat_0.use_remesh_preserve_attributes = False
me_yuradle_mat_0.use_mirror_vertex_groups = False
me_yuradle_mat_0.update()
me_yuradle_mat_3 = bpy.data.meshes.new('yuradle_mat_3')
me_yuradle_mat_3.from_pydata([(0.0, 16.85, -0.8049), (-0.9182, 16.77, -0.353), (0.0, 16.97, -0.353), (-0.8819, 16.67, -0.8049), (0.0, 16.2, -1.571), (-0.704, 16.05, -1.571), (-1.292, 15.57, -1.571), (-1.65, 16.21, -0.8069), (0.8819, 16.67, -0.8049), (0.9182, 16.77, -0.353), (0.704, 16.05, -1.571), (1.65, 16.21, -0.8069), (1.292, 15.57, -1.571), (-2.231, 15.08, -0.8049), (-1.741, 14.06, -1.571), (-2.32, 14.06, -0.8049), (-2.105, 15.61, -0.6159), (-1.718, 16.29, -0.355), (-0.6663, 14.88, -2.083), (-0.9423, 14.06, -2.083), (0.0, 15.21, -2.083), (0.6663, 14.88, -2.083), (1.741, 14.06, -1.571), (0.9423, 14.06, -2.083), (2.321, 15.08, -0.8049), (2.251, 14.06, -0.8049), (2.105, 15.61, -0.6159), (1.718, 16.29, -0.355)], [], [(0, 1, 2), (0, 3, 1), (3, 0, 4), (4, 5, 3), (6, 7, 3), (5, 6, 3), (8, 2, 9), (8, 0, 2), (10, 0, 8), (4, 0, 10), (11, 12, 10), (8, 11, 10), (13, 14, 15), (13, 6, 14), (7, 6, 13), (13, 16, 7), (17, 7, 16), (17, 1, 7), (3, 7, 1), (14, 18, 19), (14, 6, 18), (5, 18, 6), (5, 20, 18), (4, 20, 5), (4, 10, 20), (21, 20, 10), (10, 12, 21), (22, 21, 12), (22, 23, 21), (22, 24, 25), (22, 12, 24), (11, 24, 12), (11, 26, 24), (27, 26, 11), (11, 9, 27), (8, 9, 11)])
me_yuradle_mat_3.polygons.foreach_set('use_smooth', [True] * 36)
_k = set([(1, 2), (1, 17), (2, 9), (9, 27), (13, 15), (13, 16), (14, 15), (14, 19), (16, 17), (18, 19), (18, 20), (20, 21), (21, 23), (22, 23), (22, 25), (24, 25), (24, 26), (26, 27)])
me_yuradle_mat_3.attributes.new('sharp_edge', 'BOOLEAN', 'EDGE').data.foreach_set('value', [ (min(e.vertices), max(e.vertices)) in _k for e in me_yuradle_mat_3.edges])
_uv = me_yuradle_mat_3.uv_layers.new(name='UVTex')
_uv.uv.foreach_set('vector', [0.002018, 0.1109, 0.4026, 0.09708, 0.002001, -0.002388, 0.002018, 0.1109, 0.3431, 0.1917, 0.4026, 0.09708, 0.3431, 0.1917, 0.002018, 0.1109, 0.002052, 0.3455, 0.002052, 0.3455, 0.2567, 0.4118, 0.3431, 0.1917, 0.5114, 0.478, 0.6841, 0.2726, 0.3431, 0.1917, 0.2567, 0.4118, 0.5114, 0.478, 0.3431, 0.1917, 0.3431, 0.1917, 0.002001, -0.002388, 0.4026, 0.09708, 0.3431, 0.1917, 0.002018, 0.1109, 0.002001, -0.002388, 0.2567, 0.4118, 0.002018, 0.1109, 0.3431, 0.1917, 0.002052, 0.3455, 0.002018, 0.1109, 0.2567, 0.4118, 0.6841, 0.2726, 0.5114, 0.478, 0.2567, 0.4118, 0.3431, 0.1917, 0.6841, 0.2726, 0.2567, 0.4118, 0.9897, 0.6285, 0.6351, 0.9936, 0.9982, 0.9955, 0.9897, 0.6285, 0.5114, 0.478, 0.6351, 0.9936, 0.6841, 0.2726, 0.5114, 0.478, 0.9897, 0.6285, 0.9897, 0.6285, 0.9862, 0.3935, 0.6841, 0.2726, 0.8031, 0.1965, 0.6841, 0.2726, 0.9862, 0.3935, 0.8031, 0.1965, 0.4026, 0.09708, 0.6841, 0.2726, 0.3431, 0.1917, 0.6841, 0.2726, 0.4026, 0.09708, 0.6351, 0.9936, 0.1442, 0.7026, 0.2052, 0.9956, 0.6351, 0.9936, 0.5114, 0.478, 0.1442, 0.7026, 0.2567, 0.4118, 0.1442, 0.7026, 0.5114, 0.478, 0.2567, 0.4118, 0.002102, 0.6967, 0.1442, 0.7026, 0.002052, 0.3455, 0.002102, 0.6967, 0.2567, 0.4118, 0.002052, 0.3455, 0.2567, 0.4118, 0.002102, 0.6967, 0.1442, 0.7026, 0.002102, 0.6967, 0.2567, 0.4118, 0.2567, 0.4118, 0.5114, 0.478, 0.1442, 0.7026, 0.6353, 0.9936, 0.1442, 0.7026, 0.5114, 0.478, 0.6353, 0.9936, 0.2052, 0.9956, 0.1442, 0.7026, 0.6353, 0.9936, 0.9897, 0.6285, 0.9982, 0.9955, 0.6353, 0.9936, 0.5114, 0.478, 0.9897, 0.6285, 0.6841, 0.2726, 0.9897, 0.6285, 0.5114, 0.478, 0.6841, 0.2726, 0.9862, 0.3935, 0.9897, 0.6285, 0.8031, 0.1965, 0.9862, 0.3935, 0.6841, 0.2726, 0.6841, 0.2726, 0.4026, 0.09708, 0.8031, 0.1965, 0.3431, 0.1917, 0.4026, 0.09708, 0.6841, 0.2726])
me_yuradle_mat_3.materials.append(mat_mat_3)
me_yuradle_mat_3.use_remesh_preserve_volume = False
me_yuradle_mat_3.use_remesh_preserve_attributes = False
me_yuradle_mat_3.use_mirror_vertex_groups = False
me_yuradle_mat_3.update()
me_yuradle_mat_2 = bpy.data.meshes.new('yuradle_mat_2')
me_yuradle_mat_2.from_pydata([(-0.4461, 7.642, 0.0), (0.0, 5.907, 0.4454), (0.0, 7.642, 0.4454), (-0.4461, 5.907, 0.0), (0.0, 5.907, -0.4454), (-0.741, 4.133, 0.0), (0.0, 4.133, -0.7397), (0.741, 4.133, 0.0), (0.4461, 5.907, 0.0), (0.4461, 7.642, 0.0), (0.0, 7.642, -0.4454), (0.0, 4.133, 0.7397)], [], [(0, 1, 2), (0, 3, 1), (3, 0, 4), (4, 5, 3), (6, 5, 4), (4, 7, 6), (8, 7, 4), (8, 1, 7), (9, 1, 8), (9, 2, 1), (4, 9, 8), (4, 10, 9), (0, 10, 4), (5, 1, 3), (5, 11, 1), (7, 1, 11)])
me_yuradle_mat_2.polygons.foreach_set('use_smooth', [True] * 16)
_k = set([(0, 2), (0, 10), (2, 9), (5, 6), (5, 11), (6, 7), (7, 11), (9, 10)])
me_yuradle_mat_2.attributes.new('sharp_edge', 'BOOLEAN', 'EDGE').data.foreach_set('value', [ (min(e.vertices), max(e.vertices)) in _k for e in me_yuradle_mat_2.edges])
_uv = me_yuradle_mat_2.uv_layers.new(name='UVTex')
_uv.uv.foreach_set('vector', [0.2627, 0.9282, 0.5, 0.4599, 0.5, 0.9282, 0.2627, 0.9282, 0.2627, 0.4599, 0.5, 0.4599, 0.2627, 0.4599, 0.2627, 0.9282, 0.5, 0.4599, 0.5, 0.4599, 0.04284, 0.04358, 0.2627, 0.4599, 0.5, 0.04358, 0.04284, 0.04358, 0.5, 0.4599, 0.5, 0.4599, 0.9572, 0.04358, 0.5, 0.04358, 0.7373, 0.4599, 0.9572, 0.04358, 0.5, 0.4599, 0.7373, 0.4599, 0.5, 0.4599, 0.9572, 0.04358, 0.7373, 0.9282, 0.5, 0.4599, 0.7373, 0.4599, 0.7373, 0.9282, 0.5, 0.9282, 0.5, 0.4599, 0.5, 0.4599, 0.7373, 0.9282, 0.7373, 0.4599, 0.5, 0.4599, 0.5, 0.9282, 0.7373, 0.9282, 0.2627, 0.9282, 0.5, 0.9282, 0.5, 0.4599, 0.04284, 0.04358, 0.5, 0.4599, 0.2627, 0.4599, 0.04284, 0.04358, 0.5, 0.04358, 0.5, 0.4599, 0.9572, 0.04358, 0.5, 0.4599, 0.5, 0.04358])
me_yuradle_mat_2.materials.append(mat_mat_2)
me_yuradle_mat_2.use_remesh_preserve_volume = False
me_yuradle_mat_2.use_remesh_preserve_attributes = False
me_yuradle_mat_2.use_mirror_vertex_groups = False
me_yuradle_mat_2.update()
me_yuradle_mat_5 = bpy.data.meshes.new('yuradle_mat_5')
me_yuradle_mat_5.from_pydata([(-0.7593, 16.54, 0.3666), (0.0, 16.97, 0.5509), (0.0, 16.71, 0.3666), (-0.9182, 16.77, 0.5509), (-1.477, 16.2, 0.3647), (-1.718, 16.29, 0.5489), (-0.7593, 16.54, -0.1688), (-1.718, 16.29, -0.355), (-1.477, 16.2, -0.1708), (-0.9182, 16.77, -0.353), (0.0, 16.71, -0.1688), (0.0, 16.97, -0.353), (0.7897, 16.59, -0.1688), (0.9182, 16.77, -0.353), (1.477, 16.13, -0.1688), (1.718, 16.29, -0.355), (-1.545, 11.86, -1.502), (-1.661, 11.11, -0.005238), (-2.361, 11.9, -0.005239), (-1.136, 11.1, -1.107), (0.0, 11.75, -2.137), (0.0, 11.04, -1.575), (1.545, 11.86, -1.502), (1.136, 11.1, -1.107), (2.361, 11.9, -0.005239), (1.661, 11.11, -0.005238), (1.545, 11.86, 1.492), (1.136, 11.1, 1.097), (0.0, 11.75, 2.127), (0.0, 11.04, 1.564), (-1.545, 11.86, 1.492), (-1.136, 11.1, 1.097), (-1.653, 12.39, -0.005238), (-1.018, 12.36, 1.118), (0.0, 12.28, 1.594), (1.018, 12.36, 1.118), (1.653, 12.39, -0.005238), (1.018, 12.36, -1.129), (0.0, 12.28, -1.605), (-1.018, 12.36, -1.129), (0.9182, 16.77, 0.5509), (0.7897, 16.59, 0.3666), (1.718, 16.29, 0.5489), (1.477, 16.13, 0.3666), (-1.905, 15.48, -0.4561), (-2.105, 15.61, -0.6159), (-2.231, 15.08, -0.8049), (-2.047, 14.95, -0.6054), (-2.147, 14.46, -0.3426), (-2.382, 14.49, -0.5021), (-2.462, 14.06, 0.09893), (-2.118, 14.15, 0.09893), (-2.147, 14.46, 0.5404), (-2.382, 14.49, 0.7), (-2.231, 15.08, 1.003), (-2.047, 14.95, 0.8033), (-1.905, 15.48, 0.654), (-2.105, 15.61, 0.8138), (1.905, 15.48, -0.4561), (2.105, 15.61, -0.6159), (2.321, 15.08, -0.8049), (2.047, 14.95, -0.6054), (2.147, 14.46, -0.3426), (2.382, 14.49, -0.5021), (2.462, 14.06, 0.09893), (2.118, 14.15, 0.09893), (2.147, 14.46, 0.5404), (2.382, 14.49, 0.7), (2.321, 15.08, 1.003), (2.047, 14.95, 0.8033), (1.905, 15.48, 0.654), (2.105, 15.61, 0.8138), (0.0, 9.487, -0.8136), (0.0, 11.16, -1.307), (0.6367, 9.487, -0.6357), (-0.6367, 9.487, -0.6357), (-0.9179, 11.16, -0.9805), (-1.334, 11.16, 0.0), (-0.815, 9.487, 0.0), (-0.6367, 9.487, 0.6357), (-0.9179, 11.16, 0.9805), (0.0, 11.16, 1.307), (0.0, 9.487, 0.8136), (0.6367, 9.487, 0.6357), (0.9179, 11.16, 0.9805), (1.334, 11.16, 0.0), (0.815, 9.487, 0.0), (0.9179, 11.16, -0.9805), (-2.211, 13.02, -0.005239), (-2.043, 13.2, 0.8986), (-2.043, 13.2, -0.9091), (-1.592, 13.44, -1.675), (0.0, 12.81, -1.993), (1.592, 13.44, -1.675), (2.043, 13.2, -0.9091), (2.211, 13.02, -0.005239), (2.043, 13.2, 0.8986), (1.608, 13.44, 1.665), (0.0, 12.81, 1.983), (-1.608, 13.44, 1.665)], [], [(0, 1, 2), (0, 3, 1), (3, 0, 4), (4, 5, 3), (6, 7, 8), (6, 9, 7), (10, 9, 6), (10, 11, 9), (12, 11, 10), (12, 13, 11), (14, 13, 12), (14, 15, 13), (16, 17, 18), (16, 19, 17), (20, 19, 16), (20, 21, 19), (22, 21, 20), (22, 23, 21), (24, 23, 22), (24, 25, 23), (26, 25, 24), (26, 27, 25), (28, 27, 26), (28, 29, 27), (30, 29, 28), (30, 31, 29), (18, 31, 30), (18, 17, 31), (30, 32, 18), (30, 33, 32), (28, 33, 30), (28, 34, 33), (26, 34, 28), (26, 35, 34), (24, 35, 26), (24, 36, 35), (22, 36, 24), (22, 37, 36), (20, 37, 22), (20, 38, 37), (16, 38, 20), (16, 39, 38), (18, 39, 16), (18, 32, 39), (40, 2, 1), (40, 41, 2), (42, 41, 40), (42, 43, 41), (7, 44, 8), (7, 45, 44), (46, 44, 45), (46, 47, 44), (48, 47, 46), (46, 49, 48), (50, 48, 49), (50, 51, 48), (52, 51, 50), (50, 53, 52), (54, 52, 53), (54, 55, 52), (56, 55, 54), (54, 57, 56), (5, 56, 57), (5, 4, 56), (58, 15, 14), (58, 59, 15), (60, 59, 58), (58, 61, 60), (62, 60, 61), (62, 63, 60), (64, 63, 62), (62, 65, 64), (66, 64, 65), (66, 67, 64), (68, 67, 66), (66, 69, 68), (70, 68, 69), (70, 71, 68), (42, 71, 70), (70, 43, 42), (72, 73, 74), (72, 75, 73), (76, 73, 75), (75, 77, 76), (78, 77, 75), (78, 79, 77), (80, 77, 79), (79, 81, 80), (82, 81, 79), (82, 83, 81), (84, 81, 83), (83, 85, 84), (86, 85, 83), (86, 74, 85), (87, 85, 74), (74, 73, 87), (88, 32, 89), (88, 90, 32), (39, 32, 90), (90, 91, 39), (92, 39, 91), (92, 38, 39), (37, 38, 92), (92, 93, 37), (94, 37, 93), (94, 36, 37), (95, 36, 94), (95, 96, 36), (35, 36, 96), (96, 97, 35), (98, 35, 97), (98, 34, 35), (33, 34, 98), (98, 99, 33), (89, 33, 99), (89, 32, 33)])
me_yuradle_mat_5.polygons.foreach_set('use_smooth', [True] * 116)
_k = set([(0, 2), (0, 4), (1, 3), (1, 40), (2, 41), (3, 5), (4, 56), (5, 57), (6, 8), (6, 10), (7, 9), (7, 45), (8, 44), (9, 11), (10, 12), (11, 13), (12, 14), (13, 15), (14, 58), (15, 59), (17, 19), (17, 31), (19, 21), (21, 23), (23, 25), (25, 27), (27, 29), (29, 31), (40, 42), (41, 43), (42, 71), (43, 70), (44, 47), (45, 46), (46, 49), (47, 48), (48, 51), (49, 50), (50, 53), (51, 52), (52, 55), (53, 54), (54, 57), (55, 56), (58, 61), (59, 60), (60, 63), (61, 62), (62, 65), (63, 64), (64, 67), (65, 66), (66, 69), (67, 68), (68, 71), (69, 70), (72, 74), (72, 75), (73, 76), (73, 87), (74, 86), (75, 78), (76, 77), (77, 80), (78, 79), (79, 82), (80, 81), (81, 84), (82, 83), (83, 86), (84, 85), (85, 87), (88, 89), (88, 90), (89, 99), (90, 91), (91, 92), (92, 93), (93, 94), (94, 95), (95, 96), (96, 97), (97, 98), (98, 99)])
me_yuradle_mat_5.attributes.new('sharp_edge', 'BOOLEAN', 'EDGE').data.foreach_set('value', [ (min(e.vertices), max(e.vertices)) in _k for e in me_yuradle_mat_5.edges])
_uv = me_yuradle_mat_5.uv_layers.new(name='UVTex')
_uv.uv.foreach_set('vector', [0.9198, 0.006793, 0.9688, 0.9981, 0.9579, 0.006793, 0.9198, 0.006793, 0.9316, 0.9981, 0.9688, 0.9981, 0.9316, 0.9981, 0.9198, 0.006793, 0.8818, 0.006793, 0.8818, 0.006793, 0.8945, 0.9981, 0.9316, 0.9981, 0.945, 0.02446, 0.9062, 0.9986, 0.9008, 0.02446, 0.945, 0.02446, 0.9518, 0.9993, 0.9062, 0.9986, 0.9891, 0.02446, 0.9518, 0.9993, 0.945, 0.02446, 0.9891, 0.02446, 0.9973, 1.0, 0.9518, 0.9993, 0.945, 0.02446, 0.9973, 1.0, 0.9891, 0.02446, 0.945, 0.02446, 0.9518, 0.9993, 0.9973, 1.0, 0.9008, 0.02446, 0.9518, 0.9993, 0.945, 0.02446, 0.9008, 0.02446, 0.9062, 0.9986, 0.9518, 0.9993, 0.1494, 0.9415, 0.4388, 0.8243, 0.4375, 0.9498, 0.1494, 0.9415, 0.2267, 0.8195, 0.4388, 0.8243, 0.0275, 0.923, 0.2267, 0.8195, 0.1494, 0.9415, 0.0275, 0.923, 0.1369, 0.8099, 0.2267, 0.8195, 0.1494, 0.9415, 0.1369, 0.8099, 0.0275, 0.923, 0.1494, 0.9415, 0.2267, 0.8195, 0.1369, 0.8099, 0.4375, 0.9498, 0.2267, 0.8195, 0.1494, 0.9415, 0.4375, 0.9498, 0.4388, 0.8243, 0.2267, 0.8195, 0.7257, 0.9475, 0.4388, 0.8243, 0.4375, 0.9498, 0.7257, 0.9475, 0.6509, 0.8238, 0.4388, 0.8243, 0.848, 0.9315, 0.6509, 0.8238, 0.7257, 0.9475, 0.848, 0.9315, 0.7409, 0.8161, 0.6509, 0.8238, 0.7257, 0.9475, 0.7409, 0.8161, 0.848, 0.9315, 0.7257, 0.9475, 0.6509, 0.8238, 0.7409, 0.8161, 0.4375, 0.9498, 0.6509, 0.8238, 0.7257, 0.9475, 0.4375, 0.9498, 0.4388, 0.8243, 0.6509, 0.8238, 0.7257, 0.9475, 0.4054, 0.1533, 0.4375, 0.9498, 0.7257, 0.9475, 0.6159, 0.1515, 0.4054, 0.1533, 0.848, 0.9315, 0.6159, 0.1515, 0.7257, 0.9475, 0.848, 0.9315, 0.7053, 0.1394, 0.6159, 0.1515, 0.7257, 0.9475, 0.7053, 0.1394, 0.848, 0.9315, 0.7257, 0.9475, 0.6159, 0.1515, 0.7053, 0.1394, 0.4375, 0.9498, 0.6159, 0.1515, 0.7257, 0.9475, 0.4375, 0.9498, 0.4054, 0.1533, 0.6159, 0.1515, 0.1494, 0.9415, 0.4054, 0.1533, 0.4375, 0.9498, 0.1494, 0.9415, 0.195, 0.1472, 0.4054, 0.1533, 0.0275, 0.923, 0.195, 0.1472, 0.1494, 0.9415, 0.0275, 0.923, 0.1059, 0.1332, 0.195, 0.1472, 0.1494, 0.9415, 0.1059, 0.1332, 0.0275, 0.923, 0.1494, 0.9415, 0.195, 0.1472, 0.1059, 0.1332, 0.4375, 0.9498, 0.195, 0.1472, 0.1494, 0.9415, 0.4375, 0.9498, 0.4054, 0.1533, 0.195, 0.1472, 0.9316, 0.9981, 0.9579, 0.006793, 0.9688, 0.9981, 0.9316, 0.9981, 0.9198, 0.006793, 0.9579, 0.006793, 0.8945, 0.9981, 0.9198, 0.006793, 0.9316, 0.9981, 0.8945, 0.9981, 0.8818, 0.006793, 0.9198, 0.006793, 0.9062, 0.9986, 0.803, 0.02174, 0.9008, 0.02446, 0.9062, 0.9986, 0.7989, 0.9986, 0.803, 0.02174, 0.7255, 1.0, 0.803, 0.02174, 0.7989, 0.9986, 0.7255, 1.0, 0.7242, 0.02174, 0.803, 0.02174, 0.6345, 0.02174, 0.7242, 0.02174, 0.7255, 1.0, 0.7255, 1.0, 0.6345, 0.9986, 0.6345, 0.02174, 0.5272, 0.9918, 0.6345, 0.02174, 0.6345, 0.9986, 0.5272, 0.9918, 0.5652, 0.008152, 0.6345, 0.02174, 0.5435, 0.006793, 0.5652, 0.008152, 0.5272, 0.9918, 0.5272, 0.9918, 0.5395, 0.9978, 0.5435, 0.006793, 0.6665, 0.9962, 0.5435, 0.006793, 0.5395, 0.9978, 0.6665, 0.9962, 0.646, 0.007143, 0.5435, 0.006793, 0.7608, 0.007498, 0.646, 0.007143, 0.6665, 0.9962, 0.6665, 0.9962, 0.7785, 0.9973, 0.7608, 0.007498, 0.8945, 0.9981, 0.7608, 0.007498, 0.7785, 0.9973, 0.8945, 0.9981, 0.8818, 0.006793, 0.7608, 0.007498, 0.803, 0.02174, 0.9062, 0.9986, 0.9008, 0.02446, 0.803, 0.02174, 0.7989, 0.9986, 0.9062, 0.9986, 0.7255, 1.0, 0.7989, 0.9986, 0.803, 0.02174, 0.803, 0.02174, 0.7242, 0.02174, 0.7255, 1.0, 0.6345, 0.02174, 0.7255, 1.0, 0.7242, 0.02174, 0.6345, 0.02174, 0.6345, 0.9986, 0.7255, 1.0, 0.5272, 0.9918, 0.6345, 0.9986, 0.6345, 0.02174, 0.6345, 0.02174, 0.5652, 0.008152, 0.5272, 0.9918, 0.5435, 0.006793, 0.5272, 0.9918, 0.5652, 0.008152, 0.5435, 0.006793, 0.5395, 0.9978, 0.5272, 0.9918, 0.6665, 0.9962, 0.5395, 0.9978, 0.5435, 0.006793, 0.5435, 0.006793, 0.646, 0.007143, 0.6665, 0.9962, 0.7608, 0.007498, 0.6665, 0.9962, 0.646, 0.007143, 0.7608, 0.007498, 0.7785, 0.9973, 0.6665, 0.9962, 0.8945, 0.9981, 0.7785, 0.9973, 0.7608, 0.007498, 0.7608, 0.007498, 0.8818, 0.006793, 0.8945, 0.9981, 0.501, 1.0, 0.499, 2.6e-05, 0.2623, 1.0, 0.501, 1.0, 0.7396, 0.9995, 0.499, 2.6e-05, 0.8431, -0.000635, 0.499, 2.6e-05, 0.7396, 0.9995, 0.7396, 0.9995, 0.999, -0.000979, 0.8431, -0.000635, 0.7396, 0.9995, 0.999, -0.000979, 0.7396, 0.9995, 0.7396, 0.9995, 0.7396, 0.9995, 0.999, -0.000979, 0.8431, -0.000635, 0.999, -0.000979, 0.7396, 0.9995, 0.7396, 0.9995, 0.499, 2.6e-05, 0.8431, -0.000635, 0.501, 1.0, 0.499, 2.6e-05, 0.7396, 0.9995, 0.501, 1.0, 0.2623, 1.0, 0.499, 2.6e-05, 0.155, 0.000688, 0.499, 2.6e-05, 0.2623, 1.0, 0.2623, 1.0, -0.000961, 0.000944, 0.155, 0.000688, 0.2623, 1.0, -0.000961, 0.000944, 0.2623, 1.0, 0.2623, 1.0, 0.2623, 1.0, -0.000961, 0.000944, 0.155, 0.000688, -0.000961, 0.000944, 0.2623, 1.0, 0.2623, 1.0, 0.499, 2.6e-05, 0.155, 0.000688, 0.4047, 0.9102, 0.4054, 0.1533, 0.5958, 0.9409, 0.4047, 0.9102, 0.2131, 0.937, 0.4054, 0.1533, 0.195, 0.1472, 0.4054, 0.1533, 0.2131, 0.937, 0.2131, 0.937, 0.05051, 0.9733, 0.195, 0.1472, 0.05154, 0.8727, 0.195, 0.1472, 0.05051, 0.9733, 0.05154, 0.8727, 0.1059, 0.1332, 0.195, 0.1472, 0.195, 0.1472, 0.1059, 0.1332, 0.05154, 0.8727, 0.05154, 0.8727, 0.05051, 0.9733, 0.195, 0.1472, 0.2131, 0.937, 0.195, 0.1472, 0.05051, 0.9733, 0.2131, 0.937, 0.4054, 0.1533, 0.195, 0.1472, 0.4047, 0.9102, 0.4054, 0.1533, 0.2131, 0.937, 0.4047, 0.9102, 0.5958, 0.9409, 0.4054, 0.1533, 0.6159, 0.1515, 0.4054, 0.1533, 0.5958, 0.9409, 0.5958, 0.9409, 0.7576, 0.9805, 0.6159, 0.1515, 0.7586, 0.88, 0.6159, 0.1515, 0.7576, 0.9805, 0.7586, 0.88, 0.7053, 0.1394, 0.6159, 0.1515, 0.6159, 0.1515, 0.7053, 0.1394, 0.7586, 0.88, 0.7586, 0.88, 0.7576, 0.9805, 0.6159, 0.1515, 0.5958, 0.9409, 0.6159, 0.1515, 0.7576, 0.9805, 0.5958, 0.9409, 0.4054, 0.1533, 0.6159, 0.1515])
me_yuradle_mat_5.materials.append(mat_mat_5)
me_yuradle_mat_5.use_remesh_preserve_volume = False
me_yuradle_mat_5.use_remesh_preserve_attributes = False
me_yuradle_mat_5.use_mirror_vertex_groups = False
me_yuradle_mat_5.update()
me_yuradle_mat_4 = bpy.data.meshes.new('yuradle_mat_4')
me_yuradle_mat_4.from_pydata([(-0.6663, 14.88, 2.281), (-1.292, 15.57, 1.769), (-1.741, 14.06, 1.769), (-0.9423, 14.06, 2.281), (0.6663, 13.66, -2.187), (0.9423, 14.06, -2.083), (1.741, 14.06, -1.571), (1.592, 13.44, -1.675), (0.0, 16.85, 1.003), (-0.704, 16.05, 1.769), (0.0, 16.2, 1.769), (-0.8819, 16.67, 1.003), (0.0, 16.97, 0.5509), (-0.9182, 16.77, 0.5509), (0.704, 16.05, 1.769), (0.8819, 16.67, 1.003), (1.292, 15.57, 1.769), (1.65, 16.21, 1.001), (-1.65, 16.21, 1.001), (0.9182, 16.77, 0.5509), (-2.32, 14.06, -0.8049), (-2.382, 14.49, -0.5021), (-2.231, 15.08, -0.8049), (-2.462, 14.06, 0.09893), (-2.043, 13.2, -0.9091), (-2.211, 13.02, -0.005239), (-2.043, 13.2, 0.8986), (-2.32, 14.06, 1.003), (-2.231, 15.08, 1.003), (-2.105, 15.61, 0.8138), (-1.718, 16.29, 0.5489), (-2.382, 14.49, 0.7), (-1.608, 13.44, 1.665), (-0.6663, 13.66, 2.177), (0.0, 12.81, 1.983), (0.0, 13.44, 2.242), (0.6663, 13.66, 2.177), (0.0, 14.06, 2.461), (0.9423, 14.06, 2.281), (0.6663, 14.88, 2.281), (1.741, 14.06, 1.769), (2.321, 15.08, 1.003), (2.105, 15.61, 0.8138), (1.718, 16.29, 0.5489), (0.0, 15.21, 2.281), (1.608, 13.44, 1.665), (-1.592, 13.44, -1.675), (-1.741, 14.06, -1.571), (-0.9423, 14.06, -2.083), (-0.6663, 13.66, -2.187), (0.0, 14.06, -2.263), (0.0, 13.44, -2.253), (0.0, 12.81, -1.993), (-0.6663, 14.88, -2.083), (0.0, 15.21, -2.083), (0.6663, 14.88, -2.083), (2.043, 13.2, 0.8986), (2.251, 14.06, 1.003), (2.462, 14.06, 0.09893), (2.382, 14.49, 0.7), (2.211, 13.02, -0.005239), (2.043, 13.2, -0.9091), (2.251, 14.06, -0.8049), (2.382, 14.49, -0.5021), (2.321, 15.08, -0.8049)], [], [(0, 1, 2), (3, 0, 2), (4, 5, 6), (7, 4, 6), (8, 9, 10), (8, 11, 9), (12, 11, 8), (12, 13, 11), (14, 8, 10), (14, 15, 8), (16, 15, 14), (16, 17, 15), (18, 1, 9), (11, 18, 9), (12, 8, 15), (19, 12, 15), (20, 21, 22), (20, 23, 21), (24, 23, 20), (24, 25, 23), (26, 23, 25), (26, 27, 23), (2, 27, 26), (2, 28, 27), (1, 28, 2), (1, 18, 28), (29, 28, 18), (18, 30, 29), (13, 30, 18), (18, 11, 13), (27, 31, 23), (27, 28, 31), (32, 2, 26), (32, 33, 2), (34, 33, 32), (34, 35, 33), (36, 35, 34), (36, 37, 35), (38, 37, 36), (38, 39, 37), (40, 39, 38), (40, 16, 39), (41, 16, 40), (41, 17, 16), (42, 17, 41), (42, 43, 17), (19, 17, 43), (19, 15, 17), (37, 33, 35), (37, 3, 33), (0, 3, 37), (44, 0, 37), (39, 44, 37), (39, 14, 44), (16, 14, 39), (33, 3, 2), (36, 40, 38), (36, 45, 40), (34, 45, 36), (20, 46, 24), (20, 47, 46), (48, 46, 47), (48, 49, 46), (50, 49, 48), (50, 51, 49), (4, 51, 50), (4, 52, 51), (7, 52, 4), (52, 49, 51), (52, 46, 49), (53, 50, 48), (53, 54, 50), (55, 50, 54), (55, 5, 50), (4, 50, 5), (10, 44, 14), (10, 9, 44), (0, 44, 9), (1, 0, 9), (56, 40, 45), (56, 57, 40), (58, 57, 56), (58, 59, 57), (41, 57, 59), (41, 40, 57), (60, 58, 56), (60, 61, 58), (62, 58, 61), (62, 63, 58), (64, 63, 62), (61, 6, 62), (61, 7, 6)])
me_yuradle_mat_4.polygons.foreach_set('use_smooth', [True] * 92)
_k = set([(5, 6), (5, 55), (6, 62), (7, 52), (7, 61), (12, 13), (12, 19), (13, 30), (19, 43), (20, 22), (20, 47), (21, 22), (21, 23), (23, 31), (24, 25), (24, 46), (25, 26), (26, 32), (28, 29), (28, 31), (29, 30), (32, 34), (34, 45), (41, 42), (41, 59), (42, 43), (45, 56), (46, 52), (47, 48), (48, 53), (53, 54), (54, 55), (56, 60), (58, 59), (58, 63), (60, 61), (62, 64), (63, 64)])
me_yuradle_mat_4.attributes.new('sharp_edge', 'BOOLEAN', 'EDGE').data.foreach_set('value', [ (min(e.vertices), max(e.vertices)) in _k for e in me_yuradle_mat_4.edges])
_uv = me_yuradle_mat_4.uv_layers.new(name='UVTex')
_uv.uv.foreach_set('vector', [0.4489, 0.8778, 0.4008, 0.9183, 0.3663, 0.83, 0.4277, 0.83, 0.4489, 0.8778, 0.3663, 0.83, 0.5511, 0.8066, 0.5723, 0.83, 0.6337, 0.83, 0.6222, 0.794, 0.5511, 0.8066, 0.6337, 0.83, 0.5, 0.9933, 0.446, 0.9465, 0.5, 0.955, 0.5, 0.9933, 0.4323, 0.9825, 0.446, 0.9465, 0.5, 1.0, 0.4323, 0.9825, 0.5, 0.9933, 0.5, 1.0, 0.4295, 0.9882, 0.4323, 0.9825, 0.554, 0.9465, 0.5, 0.9933, 0.5, 0.955, 0.554, 0.9465, 0.5677, 0.9825, 0.5, 0.9933, 0.5992, 0.9183, 0.5677, 0.9825, 0.554, 0.9465, 0.5992, 0.9183, 0.6267, 0.9555, 0.5677, 0.9825, 0.3733, 0.9555, 0.4008, 0.9183, 0.446, 0.9465, 0.4323, 0.9825, 0.3733, 0.9555, 0.446, 0.9465, 0.5, 1.0, 0.5, 0.9933, 0.5677, 0.9825, 0.5705, 0.9882, 0.5, 1.0, 0.5677, 0.9825, 0.3219, 0.83, 0.3172, 0.8551, 0.3287, 0.8899, 0.3219, 0.83, 0.311, 0.83, 0.3172, 0.8551, 0.3432, 0.7802, 0.311, 0.83, 0.3219, 0.83, 0.3432, 0.7802, 0.3303, 0.7697, 0.311, 0.83, 0.3432, 0.7802, 0.311, 0.83, 0.3303, 0.7697, 0.3432, 0.7802, 0.3219, 0.83, 0.311, 0.83, 0.3663, 0.83, 0.3219, 0.83, 0.3432, 0.7802, 0.3663, 0.83, 0.3287, 0.8899, 0.3219, 0.83, 0.4008, 0.9183, 0.3287, 0.8899, 0.3663, 0.83, 0.4008, 0.9183, 0.3733, 0.9555, 0.3287, 0.8899, 0.3384, 0.9207, 0.3287, 0.8899, 0.3733, 0.9555, 0.3733, 0.9555, 0.3681, 0.9602, 0.3384, 0.9207, 0.4295, 0.9882, 0.3681, 0.9602, 0.3733, 0.9555, 0.3733, 0.9555, 0.4323, 0.9825, 0.4295, 0.9882, 0.3219, 0.83, 0.3172, 0.8551, 0.311, 0.83, 0.3219, 0.83, 0.3287, 0.8899, 0.3172, 0.8551, 0.3766, 0.794, 0.3663, 0.83, 0.3432, 0.7802, 0.3766, 0.794, 0.4489, 0.8066, 0.3663, 0.83, 0.5, 0.7574, 0.4489, 0.8066, 0.3766, 0.794, 0.5, 0.7574, 0.5, 0.794, 0.4489, 0.8066, 0.5511, 0.8066, 0.5, 0.794, 0.5, 0.7574, 0.5511, 0.8066, 0.5, 0.83, 0.5, 0.794, 0.5723, 0.83, 0.5, 0.83, 0.5511, 0.8066, 0.5723, 0.83, 0.5511, 0.8778, 0.5, 0.83, 0.6337, 0.83, 0.5511, 0.8778, 0.5723, 0.83, 0.6337, 0.83, 0.5992, 0.9183, 0.5511, 0.8778, 0.6781, 0.8899, 0.5992, 0.9183, 0.6337, 0.83, 0.6781, 0.8899, 0.6267, 0.9555, 0.5992, 0.9183, 0.6616, 0.9207, 0.6267, 0.9555, 0.6781, 0.8899, 0.6616, 0.9207, 0.6319, 0.9602, 0.6267, 0.9555, 0.5705, 0.9882, 0.6267, 0.9555, 0.6319, 0.9602, 0.5705, 0.9882, 0.5677, 0.9825, 0.6267, 0.9555, 0.5, 0.83, 0.4489, 0.8066, 0.5, 0.794, 0.5, 0.83, 0.4277, 0.83, 0.4489, 0.8066, 0.4489, 0.8778, 0.4277, 0.83, 0.5, 0.83, 0.5, 0.8976, 0.4489, 0.8778, 0.5, 0.83, 0.5511, 0.8778, 0.5, 0.8976, 0.5, 0.83, 0.5511, 0.8778, 0.554, 0.9465, 0.5, 0.8976, 0.5992, 0.9183, 0.554, 0.9465, 0.5511, 0.8778, 0.4489, 0.8066, 0.4277, 0.83, 0.3663, 0.83, 0.5511, 0.8066, 0.6337, 0.83, 0.5723, 0.83, 0.5511, 0.8066, 0.6234, 0.794, 0.6337, 0.83, 0.5, 0.7574, 0.6234, 0.794, 0.5511, 0.8066, 0.3219, 0.83, 0.3778, 0.794, 0.3432, 0.7802, 0.3219, 0.83, 0.3663, 0.83, 0.3778, 0.794, 0.4277, 0.83, 0.3778, 0.794, 0.3663, 0.83, 0.4277, 0.83, 0.4489, 0.8066, 0.3778, 0.794, 0.5, 0.83, 0.4489, 0.8066, 0.4277, 0.83, 0.5, 0.83, 0.5, 0.794, 0.4489, 0.8066, 0.5511, 0.8066, 0.5, 0.794, 0.5, 0.83, 0.5511, 0.8066, 0.5, 0.7574, 0.5, 0.794, 0.6222, 0.794, 0.5, 0.7574, 0.5511, 0.8066, 0.5, 0.7574, 0.4489, 0.8066, 0.5, 0.794, 0.5, 0.7574, 0.3778, 0.794, 0.4489, 0.8066, 0.4489, 0.8778, 0.5, 0.83, 0.4277, 0.83, 0.4489, 0.8778, 0.5, 0.8976, 0.5, 0.83, 0.5511, 0.8778, 0.5, 0.83, 0.5, 0.8976, 0.5511, 0.8778, 0.5723, 0.83, 0.5, 0.83, 0.5511, 0.8066, 0.5, 0.83, 0.5723, 0.83, 0.5, 0.955, 0.5, 0.8976, 0.554, 0.9465, 0.5, 0.955, 0.446, 0.9465, 0.5, 0.8976, 0.4489, 0.8778, 0.5, 0.8976, 0.446, 0.9465, 0.4008, 0.9183, 0.4489, 0.8778, 0.446, 0.9465, 0.6568, 0.7802, 0.6337, 0.83, 0.6234, 0.794, 0.6568, 0.7802, 0.6728, 0.83, 0.6337, 0.83, 0.689, 0.83, 0.6728, 0.83, 0.6568, 0.7802, 0.689, 0.83, 0.6828, 0.8551, 0.6728, 0.83, 0.6781, 0.8899, 0.6728, 0.83, 0.6828, 0.8551, 0.6781, 0.8899, 0.6337, 0.83, 0.6728, 0.83, 0.6697, 0.7697, 0.689, 0.83, 0.6568, 0.7802, 0.6697, 0.7697, 0.6568, 0.7802, 0.689, 0.83, 0.6728, 0.83, 0.689, 0.83, 0.6568, 0.7802, 0.6728, 0.83, 0.6828, 0.8551, 0.689, 0.83, 0.6781, 0.8899, 0.6828, 0.8551, 0.6728, 0.83, 0.6568, 0.7802, 0.6337, 0.83, 0.6728, 0.83, 0.6568, 0.7802, 0.6222, 0.794, 0.6337, 0.83])
me_yuradle_mat_4.materials.append(mat_mat_4)
me_yuradle_mat_4.use_remesh_preserve_volume = False
me_yuradle_mat_4.use_remesh_preserve_attributes = False
me_yuradle_mat_4.use_mirror_vertex_groups = False
me_yuradle_mat_4.update()
me_yuradle_mat_7 = bpy.data.meshes.new('yuradle_mat_7')
me_yuradle_mat_7.from_pydata([(3.649, 11.23, -5.589), (3.335, 10.96, -6.047), (3.335, 11.2, -6.047), (3.649, 10.93, -5.589), (3.603, 11.25, -5.206), (3.603, 10.91, -5.206), (2.898, 11.25, -3.82), (2.898, 10.91, -3.82), (2.084, 11.25, -2.493), (2.084, 10.91, -2.493), (1.289, 11.25, -1.298), (1.289, 10.91, -1.298), (0.7375, 11.25, -0.5676), (0.7375, 10.91, -0.5676), (2.779, 10.93, -6.053), (2.779, 11.23, -6.053), (2.487, 10.91, -5.801), (2.487, 11.25, -5.801), (1.729, 10.91, -4.444), (1.729, 11.25, -4.444), (1.08, 10.91, -3.028), (1.08, 11.25, -3.028), (0.53, 10.91, -1.703), (0.53, 11.25, -1.703), (0.2311, 10.91, -0.8377), (0.2311, 11.25, -0.8377), (6.454, 11.23, -1.881), (6.514, 10.96, -2.433), (6.514, 11.2, -2.433), (6.454, 10.93, -1.881), (6.169, 11.25, -1.621), (6.169, 10.91, -1.621), (4.731, 11.25, -1.029), (4.731, 10.91, -1.029), (3.248, 11.25, -0.5533), (3.248, 10.91, -0.5533), (1.867, 11.25, -0.165), (1.867, 10.91, -0.165), (0.9724, 11.25, 0.02891), (0.9724, 10.91, 0.02891), (6.096, 10.93, -2.8), (6.096, 11.23, -2.8), (5.711, 10.91, -2.799), (5.711, 11.25, -2.799), (4.251, 10.91, -2.265), (4.251, 11.25, -2.265), (2.836, 10.91, -1.614), (2.836, 11.25, -1.614), (1.555, 10.91, -0.9671), (1.555, 11.25, -0.9671), (0.7644, 10.91, -0.506), (0.7644, 11.25, -0.506), (6.454, 10.93, 1.881), (6.514, 11.2, 2.433), (6.514, 10.96, 2.433), (6.454, 11.23, 1.881), (6.169, 10.91, 1.621), (6.169, 11.25, 1.621), (4.731, 10.91, 1.029), (4.731, 11.25, 1.029), (3.248, 10.91, 0.5533), (3.248, 11.25, 0.5533), (1.867, 10.91, 0.165), (1.867, 11.25, 0.165), (0.9724, 10.91, -0.02891), (0.9724, 11.25, -0.02891), (6.096, 11.23, 2.8), (6.096, 10.93, 2.8), (5.711, 11.25, 2.799), (5.711, 10.91, 2.799), (4.251, 11.25, 2.265), (4.251, 10.91, 2.265), (2.836, 11.25, 1.614), (2.836, 10.91, 1.614), (1.555, 11.25, 0.9671), (1.555, 10.91, 0.9671), (0.7644, 11.25, 0.506), (0.7644, 10.91, 0.506), (3.649, 10.93, 5.589), (3.335, 11.2, 6.047), (3.335, 10.96, 6.047), (3.649, 11.23, 5.589), (3.603, 10.91, 5.206), (3.603, 11.25, 5.206), (2.898, 10.91, 3.82), (2.898, 11.25, 3.82), (2.084, 10.91, 2.493), (2.084, 11.25, 2.493), (1.289, 10.91, 1.298), (1.289, 11.25, 1.298), (0.7375, 10.91, 0.5676), (0.7375, 11.25, 0.5676), (2.779, 11.23, 6.053), (2.779, 10.93, 6.053), (2.487, 11.25, 5.801), (2.487, 10.91, 5.801), (1.729, 11.25, 4.444), (1.729, 10.91, 4.444), (1.08, 11.25, 3.028), (1.08, 10.91, 3.028), (0.53, 11.25, 1.703), (0.53, 10.91, 1.703), (0.2311, 11.25, 0.8377), (0.2311, 10.91, 0.8377), (-3.649, 10.93, -5.589), (-3.335, 11.2, -6.047), (-3.335, 10.96, -6.047), (-3.649, 11.23, -5.589), (-3.603, 10.91, -5.206), (-3.603, 11.25, -5.206), (-2.898, 10.91, -3.82), (-2.898, 11.25, -3.82), (-2.084, 10.91, -2.493), (-2.084, 11.25, -2.493), (-1.289, 10.91, -1.298), (-1.289, 11.25, -1.298), (-0.7375, 10.91, -0.5676), (-0.7375, 11.25, -0.5676), (-2.779, 11.23, -6.053), (-2.779, 10.93, -6.053), (-2.487, 11.25, -5.801), (-2.487, 10.91, -5.801), (-1.729, 11.25, -4.444), (-1.729, 10.91, -4.444), (-1.08, 11.25, -3.028), (-1.08, 10.91, -3.028), (-0.53, 11.25, -1.703), (-0.53, 10.91, -1.703), (-0.2311, 11.25, -0.8377), (-0.2311, 10.91, -0.8377), (-6.454, 10.93, -1.881), (-6.514, 11.2, -2.433), (-6.514, 10.96, -2.433), (-6.454, 11.23, -1.881), (-6.169, 10.91, -1.621), (-6.169, 11.25, -1.621), (-4.731, 10.91, -1.029), (-4.731, 11.25, -1.029), (-3.248, 10.91, -0.5533), (-3.248, 11.25, -0.5533), (-1.867, 10.91, -0.165), (-1.867, 11.25, -0.165), (-0.9724, 10.91, 0.02891), (-0.9724, 11.25, 0.02891), (-6.096, 11.23, -2.8), (-6.096, 10.93, -2.8), (-5.711, 11.25, -2.799), (-5.711, 10.91, -2.799), (-4.251, 11.25, -2.265), (-4.251, 10.91, -2.265), (-2.836, 11.25, -1.614), (-2.836, 10.91, -1.614), (-1.555, 11.25, -0.9671), (-1.555, 10.91, -0.9671), (-0.7644, 11.25, -0.506), (-0.7644, 10.91, -0.506), (-6.454, 11.23, 1.881), (-6.514, 10.96, 2.433), (-6.514, 11.2, 2.433), (-6.454, 10.93, 1.881), (-6.169, 11.25, 1.621), (-6.169, 10.91, 1.621), (-4.731, 11.25, 1.029), (-4.731, 10.91, 1.029), (-3.248, 11.25, 0.5533), (-3.248, 10.91, 0.5533), (-1.867, 11.25, 0.165), (-1.867, 10.91, 0.165), (-0.9724, 11.25, -0.02891), (-0.9724, 10.91, -0.02891), (-6.096, 10.93, 2.8), (-6.096, 11.23, 2.8), (-5.711, 10.91, 2.799), (-5.711, 11.25, 2.799), (-4.251, 10.91, 2.265), (-4.251, 11.25, 2.265), (-2.836, 10.91, 1.614), (-2.836, 11.25, 1.614), (-1.555, 10.91, 0.9671), (-1.555, 11.25, 0.9671), (-0.7644, 10.91, 0.506), (-0.7644, 11.25, 0.506), (-3.649, 11.23, 5.589), (-3.335, 10.96, 6.047), (-3.335, 11.2, 6.047), (-3.649, 10.93, 5.589), (-3.603, 11.25, 5.206), (-3.603, 10.91, 5.206), (-2.898, 11.25, 3.82), (-2.898, 10.91, 3.82), (-2.084, 11.25, 2.493), (-2.084, 10.91, 2.493), (-1.289, 11.25, 1.298), (-1.289, 10.91, 1.298), (-0.7375, 11.25, 0.5676), (-0.7375, 10.91, 0.5676), (-2.779, 10.93, 6.053), (-2.779, 11.23, 6.053), (-2.487, 10.91, 5.801), (-2.487, 11.25, 5.801), (-1.729, 10.91, 4.444), (-1.729, 11.25, 4.444), (-1.08, 10.91, 3.028), (-1.08, 11.25, 3.028), (-0.53, 10.91, 1.703), (-0.53, 11.25, 1.703), (-0.2311, 10.91, 0.8377), (-0.2311, 11.25, 0.8377)], [], [(0, 1, 2), (0, 3, 1), (3, 0, 4), (4, 5, 3), (6, 5, 4), (6, 7, 5), (8, 7, 6), (8, 9, 7), (10, 9, 8), (10, 11, 9), (12, 11, 10), (12, 13, 11), (14, 2, 1), (14, 15, 2), (16, 15, 14), (16, 17, 15), (18, 17, 16), (18, 19, 17), (20, 19, 18), (20, 21, 19), (22, 21, 20), (22, 23, 21), (24, 23, 22), (24, 25, 23), (5, 14, 3), (5, 16, 14), (7, 16, 5), (7, 18, 16), (9, 18, 7), (9, 20, 18), (11, 20, 9), (11, 22, 20), (13, 22, 11), (13, 24, 22), (10, 25, 12), (10, 23, 25), (8, 23, 10), (8, 21, 23), (6, 21, 8), (6, 19, 21), (4, 19, 6), (4, 17, 19), (0, 17, 4), (0, 15, 17), (0, 2, 15), (14, 1, 3), (26, 27, 28), (26, 29, 27), (30, 29, 26), (30, 31, 29), (32, 31, 30), (32, 33, 31), (34, 33, 32), (34, 35, 33), (36, 35, 34), (36, 37, 35), (38, 37, 36), (38, 39, 37), (40, 28, 27), (40, 41, 28), (42, 41, 40), (42, 43, 41), (44, 43, 42), (44, 45, 43), (46, 45, 44), (46, 47, 45), (48, 47, 46), (48, 49, 47), (50, 49, 48), (50, 51, 49), (31, 40, 29), (31, 42, 40), (33, 42, 31), (33, 44, 42), (35, 44, 33), (35, 46, 44), (37, 46, 35), (37, 48, 46), (39, 48, 37), (39, 50, 48), (36, 51, 38), (36, 49, 51), (34, 49, 36), (34, 47, 49), (32, 47, 34), (32, 45, 47), (30, 45, 32), (30, 43, 45), (26, 43, 30), (26, 41, 43), (26, 28, 41), (40, 27, 29), (52, 53, 54), (52, 55, 53), (56, 55, 52), (56, 57, 55), (58, 57, 56), (58, 59, 57), (60, 59, 58), (60, 61, 59), (62, 61, 60), (62, 63, 61), (64, 63, 62), (64, 65, 63), (66, 54, 53), (66, 67, 54), (68, 67, 66), (68, 69, 67), (70, 69, 68), (70, 71, 69), (72, 71, 70), (72, 73, 71), (74, 73, 72), (74, 75, 73), (76, 75, 74), (76, 77, 75), (69, 52, 67), (69, 56, 52), (71, 56, 69), (71, 58, 56), (73, 58, 71), (73, 60, 58), (75, 60, 73), (75, 62, 60), (77, 62, 75), (77, 64, 62), (74, 65, 76), (74, 63, 65), (72, 63, 74), (72, 61, 63), (70, 61, 72), (70, 59, 61), (68, 59, 70), (68, 57, 59), (66, 57, 68), (66, 55, 57), (66, 53, 55), (52, 54, 67), (78, 79, 80), (78, 81, 79), (82, 81, 78), (82, 83, 81), (84, 83, 82), (84, 85, 83), (86, 85, 84), (86, 87, 85), (88, 87, 86), (88, 89, 87), (90, 89, 88), (90, 91, 89), (92, 80, 79), (92, 93, 80), (94, 93, 92), (94, 95, 93), (96, 95, 94), (96, 97, 95), (98, 97, 96), (98, 99, 97), (100, 99, 98), (100, 101, 99), (102, 101, 100), (102, 103, 101), (95, 78, 93), (95, 82, 78), (97, 82, 95), (97, 84, 82), (99, 84, 97), (99, 86, 84), (101, 86, 99), (101, 88, 86), (103, 88, 101), (103, 90, 88), (100, 91, 102), (100, 89, 91), (98, 89, 100), (98, 87, 89), (96, 87, 98), (96, 85, 87), (94, 85, 96), (94, 83, 85), (92, 83, 94), (92, 81, 83), (92, 79, 81), (78, 80, 93), (104, 105, 106), (104, 107, 105), (108, 107, 104), (108, 109, 107), (110, 109, 108), (110, 111, 109), (112, 111, 110), (112, 113, 111), (114, 113, 112), (114, 115, 113), (116, 115, 114), (116, 117, 115), (118, 106, 105), (118, 119, 106), (120, 119, 118), (120, 121, 119), (122, 121, 120), (122, 123, 121), (124, 123, 122), (124, 125, 123), (126, 125, 124), (126, 127, 125), (128, 127, 126), (128, 129, 127), (121, 104, 119), (121, 108, 104), (123, 108, 121), (123, 110, 108), (125, 110, 123), (125, 112, 110), (127, 112, 125), (127, 114, 112), (129, 114, 127), (129, 116, 114), (126, 117, 128), (126, 115, 117), (124, 115, 126), (124, 113, 115), (122, 113, 124), (122, 111, 113), (120, 111, 122), (120, 109, 111), (118, 109, 120), (118, 107, 109), (118, 105, 107), (104, 106, 119), (130, 131, 132), (130, 133, 131), (134, 133, 130), (134, 135, 133), (136, 135, 134), (136, 137, 135), (138, 137, 136), (138, 139, 137), (140, 139, 138), (140, 141, 139), (142, 141, 140), (142, 143, 141), (144, 132, 131), (144, 145, 132), (146, 145, 144), (146, 147, 145), (148, 147, 146), (148, 149, 147), (150, 149, 148), (150, 151, 149), (152, 151, 150), (152, 153, 151), (154, 153, 152), (154, 155, 153), (147, 130, 145), (147, 134, 130), (149, 134, 147), (149, 136, 134), (151, 136, 149), (151, 138, 136), (153, 138, 151), (153, 140, 138), (155, 140, 153), (155, 142, 140), (152, 143, 154), (152, 141, 143), (150, 141, 152), (150, 139, 141), (148, 139, 150), (148, 137, 139), (146, 137, 148), (146, 135, 137), (144, 135, 146), (144, 133, 135), (144, 131, 133), (130, 132, 145), (156, 157, 158), (156, 159, 157), (160, 159, 156), (160, 161, 159), (162, 161, 160), (162, 163, 161), (164, 163, 162), (164, 165, 163), (166, 165, 164), (166, 167, 165), (168, 167, 166), (168, 169, 167), (170, 158, 157), (170, 171, 158), (172, 171, 170), (172, 173, 171), (174, 173, 172), (174, 175, 173), (176, 175, 174), (176, 177, 175), (178, 177, 176), (178, 179, 177), (180, 179, 178), (180, 181, 179), (161, 170, 159), (161, 172, 170), (163, 172, 161), (163, 174, 172), (165, 174, 163), (165, 176, 174), (167, 176, 165), (167, 178, 176), (169, 178, 167), (169, 180, 178), (166, 181, 168), (166, 179, 181), (164, 179, 166), (164, 177, 179), (162, 177, 164), (162, 175, 177), (160, 175, 162), (160, 173, 175), (156, 173, 160), (156, 171, 173), (156, 158, 171), (170, 157, 159), (182, 183, 184), (182, 185, 183), (186, 185, 182), (186, 187, 185), (188, 187, 186), (188, 189, 187), (190, 189, 188), (190, 191, 189), (192, 191, 190), (192, 193, 191), (194, 193, 192), (194, 195, 193), (196, 184, 183), (196, 197, 184), (198, 197, 196), (198, 199, 197), (200, 199, 198), (200, 201, 199), (202, 201, 200), (202, 203, 201), (204, 203, 202), (204, 205, 203), (206, 205, 204), (206, 207, 205), (187, 196, 185), (187, 198, 196), (189, 198, 187), (189, 200, 198), (191, 200, 189), (191, 202, 200), (193, 202, 191), (193, 204, 202), (195, 204, 193), (195, 206, 204), (192, 207, 194), (192, 205, 207), (190, 205, 192), (190, 203, 205), (188, 203, 190), (188, 201, 203), (186, 201, 188), (186, 199, 201), (182, 199, 186), (182, 197, 199), (182, 184, 197), (196, 183, 185)])
me_yuradle_mat_7.polygons.foreach_set('use_smooth', [True] * 368)
_k = set([(12, 13), (12, 25), (13, 24), (24, 25), (38, 39), (38, 51), (39, 50), (50, 51), (64, 65), (64, 77), (65, 76), (76, 77), (90, 91), (90, 103), (91, 102), (102, 103), (116, 117), (116, 129), (117, 128), (128, 129), (142, 143), (142, 155), (143, 154), (154, 155), (168, 169), (168, 181), (169, 180), (180, 181), (194, 195), (194, 207), (195, 206), (206, 207)])
me_yuradle_mat_7.attributes.new('sharp_edge', 'BOOLEAN', 'EDGE').data.foreach_set('value', [ (min(e.vertices), max(e.vertices)) in _k for e in me_yuradle_mat_7.edges])
_uv = me_yuradle_mat_7.uv_layers.new(name='UVTex')
_uv.uv.foreach_set('vector', [0.8719, 0.04227, 0.5, 0.0, 0.5, 0.0, 0.8719, 0.04227, 0.8719, 0.04227, 0.5, 0.0, 0.8719, 0.04227, 0.8719, 0.04227, 0.9768, 0.1016, 0.9768, 0.1016, 0.9768, 0.1016, 0.8719, 0.04227, 1.0, 0.3583, 0.9768, 0.1016, 0.9768, 0.1016, 1.0, 0.3583, 1.0, 0.3583, 0.9768, 0.1016, 0.9292, 0.615, 1.0, 0.3583, 1.0, 0.3583, 0.9292, 0.615, 0.9292, 0.615, 1.0, 0.3583, 0.8246, 0.8508, 0.9292, 0.615, 0.9292, 0.615, 0.8246, 0.8508, 0.8246, 0.8508, 0.9292, 0.615, 0.7165, 1.0, 0.8246, 0.8508, 0.8246, 0.8508, 0.7165, 1.0, 0.7165, 1.0, 0.8246, 0.8508, 0.1281, 0.04227, 0.5, 0.0, 0.5, 0.0, 0.1281, 0.04227, 0.1281, 0.04227, 0.5, 0.0, 0.02316, 0.1016, 0.1281, 0.04227, 0.1281, 0.04227, 0.02316, 0.1016, 0.02316, 0.1016, 0.1281, 0.04227, 0.0, 0.3583, 0.02316, 0.1016, 0.02316, 0.1016, 0.0, 0.3583, 0.0, 0.3583, 0.02316, 0.1016, 0.07084, 0.615, 0.0, 0.3583, 0.0, 0.3583, 0.07084, 0.615, 0.07084, 0.615, 0.0, 0.3583, 0.1754, 0.8508, 0.07084, 0.615, 0.07084, 0.615, 0.1754, 0.8508, 0.1754, 0.8508, 0.07084, 0.615, 0.2835, 1.0, 0.1754, 0.8508, 0.1754, 0.8508, 0.2835, 1.0, 0.2835, 1.0, 0.1754, 0.8508, 0.9768, 0.1016, 0.1281, 0.04227, 0.8719, 0.04227, 0.9768, 0.1016, 0.02316, 0.1016, 0.1281, 0.04227, 1.0, 0.3583, 0.02316, 0.1016, 0.9768, 0.1016, 1.0, 0.3583, 0.0, 0.3583, 0.02316, 0.1016, 0.9292, 0.615, 0.0, 0.3583, 1.0, 0.3583, 0.9292, 0.615, 0.07084, 0.615, 0.0, 0.3583, 0.8246, 0.8508, 0.07084, 0.615, 0.9292, 0.615, 0.8246, 0.8508, 0.1754, 0.8508, 0.07084, 0.615, 0.7165, 1.0, 0.1754, 0.8508, 0.8246, 0.8508, 0.7165, 1.0, 0.2835, 1.0, 0.1754, 0.8508, 0.8246, 0.8508, 0.2835, 1.0, 0.7165, 1.0, 0.8246, 0.8508, 0.1754, 0.8508, 0.2835, 1.0, 0.9292, 0.615, 0.1754, 0.8508, 0.8246, 0.8508, 0.9292, 0.615, 0.07084, 0.615, 0.1754, 0.8508, 1.0, 0.3583, 0.07084, 0.615, 0.9292, 0.615, 1.0, 0.3583, 0.0, 0.3583, 0.07084, 0.615, 0.9768, 0.1016, 0.0, 0.3583, 1.0, 0.3583, 0.9768, 0.1016, 0.02316, 0.1016, 0.0, 0.3583, 0.8719, 0.04227, 0.02316, 0.1016, 0.9768, 0.1016, 0.8719, 0.04227, 0.1281, 0.04227, 0.02316, 0.1016, 0.8719, 0.04227, 0.5, 0.0, 0.1281, 0.04227, 0.1281, 0.04227, 0.5, 0.0, 0.8719, 0.04227, 0.8719, 0.04227, 0.5, 0.0, 0.5, 0.0, 0.8719, 0.04227, 0.8719, 0.04227, 0.5, 0.0, 0.9768, 0.1016, 0.8719, 0.04227, 0.8719, 0.04227, 0.9768, 0.1016, 0.9768, 0.1016, 0.8719, 0.04227, 1.0, 0.3583, 0.9768, 0.1016, 0.9768, 0.1016, 1.0, 0.3583, 1.0, 0.3583, 0.9768, 0.1016, 0.9292, 0.615, 1.0, 0.3583, 1.0, 0.3583, 0.9292, 0.615, 0.9292, 0.615, 1.0, 0.3583, 0.8246, 0.8508, 0.9292, 0.615, 0.9292, 0.615, 0.8246, 0.8508, 0.8246, 0.8508, 0.9292, 0.615, 0.7165, 1.0, 0.8246, 0.8508, 0.8246, 0.8508, 0.7165, 1.0, 0.7165, 1.0, 0.8246, 0.8508, 0.1281, 0.04227, 0.5, 0.0, 0.5, 0.0, 0.1281, 0.04227, 0.1281, 0.04227, 0.5, 0.0, 0.02316, 0.1016, 0.1281, 0.04227, 0.1281, 0.04227, 0.02316, 0.1016, 0.02316, 0.1016, 0.1281, 0.04227, 0.0, 0.3583, 0.02316, 0.1016, 0.02316, 0.1016, 0.0, 0.3583, 0.0, 0.3583, 0.02316, 0.1016, 0.07084, 0.615, 0.0, 0.3583, 0.0, 0.3583, 0.07084, 0.615, 0.07084, 0.615, 0.0, 0.3583, 0.1754, 0.8508, 0.07084, 0.615, 0.07084, 0.615, 0.1754, 0.8508, 0.1754, 0.8508, 0.07084, 0.615, 0.2835, 1.0, 0.1754, 0.8508, 0.1754, 0.8508, 0.2835, 1.0, 0.2835, 1.0, 0.1754, 0.8508, 0.9768, 0.1016, 0.1281, 0.04227, 0.8719, 0.04227, 0.9768, 0.1016, 0.02316, 0.1016, 0.1281, 0.04227, 1.0, 0.3583, 0.02316, 0.1016, 0.9768, 0.1016, 1.0, 0.3583, 0.0, 0.3583, 0.02316, 0.1016, 0.9292, 0.615, 0.0, 0.3583, 1.0, 0.3583, 0.9292, 0.615, 0.07084, 0.615, 0.0, 0.3583, 0.8246, 0.8508, 0.07084, 0.615, 0.9292, 0.615, 0.8246, 0.8508, 0.1754, 0.8508, 0.07084, 0.615, 0.7165, 1.0, 0.1754, 0.8508, 0.8246, 0.8508, 0.7165, 1.0, 0.2835, 1.0, 0.1754, 0.8508, 0.8246, 0.8508, 0.2835, 1.0, 0.7165, 1.0, 0.8246, 0.8508, 0.1754, 0.8508, 0.2835, 1.0, 0.9292, 0.615, 0.1754, 0.8508, 0.8246, 0.8508, 0.9292, 0.615, 0.07084, 0.615, 0.1754, 0.8508, 1.0, 0.3583, 0.07084, 0.615, 0.9292, 0.615, 1.0, 0.3583, 0.0, 0.3583, 0.07084, 0.615, 0.9768, 0.1016, 0.0, 0.3583, 1.0, 0.3583, 0.9768, 0.1016, 0.02316, 0.1016, 0.0, 0.3583, 0.8719, 0.04227, 0.02316, 0.1016, 0.9768, 0.1016, 0.8719, 0.04227, 0.1281, 0.04227, 0.02316, 0.1016, 0.8719, 0.04227, 0.5, 0.0, 0.1281, 0.04227, 0.1281, 0.04227, 0.5, 0.0, 0.8719, 0.04227, 0.1477, 0.04113, 0.5223, 0.0, 0.5223, 0.0, 0.1477, 0.04113, 0.1477, 0.04113, 0.5223, 0.0, 0.0391, 0.1001, 0.1477, 0.04113, 0.1477, 0.04113, 0.0391, 0.1001, 0.0391, 0.1001, 0.1477, 0.04113, 1e-06, 0.3566, 0.0391, 0.1001, 0.0391, 0.1001, 1e-06, 0.3566, 0.0, 0.3566, 0.0391, 0.1001, 0.0549, 0.6133, 0.0, 0.3566, 1e-06, 0.3566, 0.0549, 0.6133, 0.0549, 0.6133, 0.0, 0.3566, 0.1448, 0.8493, 0.0549, 0.6133, 0.0549, 0.6133, 0.1448, 0.8493, 0.1448, 0.8493, 0.0549, 0.6133, 0.2437, 0.9987, 0.1448, 0.8493, 0.1448, 0.8493, 0.2437, 0.9987, 0.2437, 0.9987, 0.1448, 0.8493, 0.8916, 0.04335, 0.5223, 0.0, 0.5223, 0.0, 0.8916, 0.04335, 0.8916, 0.04335, 0.5223, 0.0, 0.9928, 0.103, 0.8916, 0.04335, 0.8916, 0.04335, 0.9928, 0.103, 0.9928, 0.103, 0.8916, 0.04335, 1.0, 0.3595, 0.9928, 0.103, 0.9928, 0.103, 1.0, 0.3595, 1.0, 0.3595, 0.9928, 0.103, 0.9132, 0.6159, 1.0, 0.3595, 1.0, 0.3595, 0.9132, 0.6159, 0.9132, 0.6159, 1.0, 0.3595, 0.794, 0.8512, 0.9132, 0.6159, 0.9132, 0.6159, 0.794, 0.8512, 0.794, 0.8512, 0.9132, 0.6159, 0.6766, 1.0, 0.794, 0.8512, 0.794, 0.8512, 0.6766, 1.0, 0.6766, 1.0, 0.794, 0.8512, 0.9928, 0.103, 0.1477, 0.04113, 0.8916, 0.04335, 0.9928, 0.103, 0.0391, 0.1001, 0.1477, 0.04113, 1.0, 0.3595, 0.0391, 0.1001, 0.9928, 0.103, 1.0, 0.3595, 1e-06, 0.3566, 0.0391, 0.1001, 0.9132, 0.6159, 1e-06, 0.3566, 1.0, 0.3595, 0.9132, 0.6159, 0.0549, 0.6133, 1e-06, 0.3566, 0.794, 0.8512, 0.0549, 0.6133, 0.9132, 0.6159, 0.794, 0.8512, 0.1448, 0.8493, 0.0549, 0.6133, 0.6766, 1.0, 0.1448, 0.8493, 0.794, 0.8512, 0.6766, 1.0, 0.2437, 0.9987, 0.1448, 0.8493, 0.794, 0.8512, 0.2437, 0.9987, 0.6766, 1.0, 0.794, 0.8512, 0.1448, 0.8493, 0.2437, 0.9987, 0.9132, 0.6159, 0.1448, 0.8493, 0.794, 0.8512, 0.9132, 0.6159, 0.0549, 0.6133, 0.1448, 0.8493, 1.0, 0.3595, 0.0549, 0.6133, 0.9132, 0.6159, 1.0, 0.3595, 0.0, 0.3566, 0.0549, 0.6133, 0.9928, 0.103, 0.0, 0.3566, 1.0, 0.3595, 0.9928, 0.103, 0.0391, 0.1001, 0.0, 0.3566, 0.8916, 0.04335, 0.0391, 0.1001, 0.9928, 0.103, 0.8916, 0.04335, 0.1477, 0.04113, 0.0391, 0.1001, 0.8916, 0.04335, 0.5223, 0.0, 0.1477, 0.04113, 0.1477, 0.04113, 0.5223, 0.0, 0.8916, 0.04335, 0.1361, 0.0418, 0.5092, 0.0, 0.5092, 0.0, 0.1361, 0.0418, 0.1361, 0.0418, 0.5092, 0.0, 0.02971, 0.101, 0.1361, 0.0418, 0.1361, 0.0418, 0.02971, 0.101, 0.02971, 0.101, 0.1361, 0.0418, 0.0, 0.3576, 0.02971, 0.101, 0.02971, 0.101, 0.0, 0.3576, 0.0, 0.3576, 0.02971, 0.101, 0.06428, 0.6143, 0.0, 0.3576, 0.0, 0.3576, 0.06428, 0.6143, 0.06428, 0.6143, 0.0, 0.3576, 0.1628, 0.8501, 0.06428, 0.6143, 0.06428, 0.6143, 0.1628, 0.8501, 0.1628, 0.8501, 0.06428, 0.6143, 0.2671, 0.9995, 0.1628, 0.8501, 0.1628, 0.8501, 0.2671, 0.9995, 0.2671, 0.9995, 0.1628, 0.8501, 0.88, 0.04271, 0.5092, 0.0, 0.5092, 0.0, 0.88, 0.04271, 0.88, 0.04271, 0.5092, 0.0, 0.9834, 0.1022, 0.88, 0.04271, 0.88, 0.04271, 0.9834, 0.1022, 0.9834, 0.1022, 0.88, 0.04271, 1.0, 0.3588, 0.9834, 0.1022, 0.9834, 0.1022, 1.0, 0.3588, 1.0, 0.3588, 0.9834, 0.1022, 0.9226, 0.6153, 1.0, 0.3588, 1.0, 0.3588, 0.9226, 0.6153, 0.9226, 0.6153, 1.0, 0.3588, 0.812, 0.8509, 0.9226, 0.6153, 0.9226, 0.6153, 0.812, 0.8509, 0.812, 0.8509, 0.9226, 0.6153, 0.7001, 1.0, 0.812, 0.8509, 0.812, 0.8509, 0.7001, 1.0, 0.7001, 1.0, 0.812, 0.8509, 0.9834, 0.1022, 0.1361, 0.0418, 0.88, 0.04271, 0.9834, 0.1022, 0.02971, 0.101, 0.1361, 0.0418, 1.0, 0.3588, 0.02971, 0.101, 0.9834, 0.1022, 1.0, 0.3588, 0.0, 0.3576, 0.02971, 0.101, 0.9226, 0.6153, 0.0, 0.3576, 1.0, 0.3588, 0.9226, 0.6153, 0.06428, 0.6143, 0.0, 0.3576, 0.812, 0.8509, 0.06428, 0.6143, 0.9226, 0.6153, 0.812, 0.8509, 0.1628, 0.8501, 0.06428, 0.6143, 0.7001, 1.0, 0.1628, 0.8501, 0.812, 0.8509, 0.7001, 1.0, 0.2671, 0.9995, 0.1628, 0.8501, 0.812, 0.8509, 0.2671, 0.9995, 0.7001, 1.0, 0.812, 0.8509, 0.1628, 0.8501, 0.2671, 0.9995, 0.9226, 0.6153, 0.1628, 0.8501, 0.812, 0.8509, 0.9226, 0.6153, 0.06428, 0.6143, 0.1628, 0.8501, 1.0, 0.3588, 0.06428, 0.6143, 0.9226, 0.6153, 1.0, 0.3588, 0.0, 0.3576, 0.06428, 0.6143, 0.9834, 0.1022, 0.0, 0.3576, 1.0, 0.3588, 0.9834, 0.1022, 0.02971, 0.101, 0.0, 0.3576, 0.88, 0.04271, 0.02971, 0.101, 0.9834, 0.1022, 0.88, 0.04271, 0.1361, 0.0418, 0.02971, 0.101, 0.88, 0.04271, 0.5092, 0.0, 0.1361, 0.0418, 0.1361, 0.0418, 0.5092, 0.0, 0.88, 0.04271, 0.1419, 0.04147, 0.5157, 0.0, 0.5157, 0.0, 0.1419, 0.04147, 0.1419, 0.04147, 0.5157, 0.0, 0.03441, 0.1006, 0.1419, 0.04147, 0.1419, 0.04147, 0.03441, 0.1006, 0.0344, 0.1006, 0.1419, 0.04147, 0.0, 0.3571, 0.0344, 0.1006, 0.03441, 0.1006, 0.0, 0.3571, 0.0, 0.3571, 0.0344, 0.1006, 0.05959, 0.6138, 0.0, 0.3571, 0.0, 0.3571, 0.05959, 0.6138, 0.05959, 0.6138, 0.0, 0.3571, 0.1538, 0.8497, 0.05959, 0.6138, 0.05959, 0.6138, 0.1538, 0.8497, 0.1538, 0.8497, 0.05959, 0.6138, 0.2554, 0.9991, 0.1538, 0.8497, 0.1538, 0.8497, 0.2554, 0.9991, 0.2554, 0.9991, 0.1538, 0.8497, 0.8858, 0.04303, 0.5157, 0.0, 0.5157, 0.0, 0.8858, 0.04303, 0.8858, 0.04303, 0.5157, 0.0, 0.9881, 0.1026, 0.8858, 0.04303, 0.8858, 0.04303, 0.9881, 0.1026, 0.9881, 0.1026, 0.8858, 0.04303, 1.0, 0.3592, 0.9881, 0.1026, 0.9881, 0.1026, 1.0, 0.3592, 1.0, 0.3592, 0.9881, 0.1026, 0.9179, 0.6156, 1.0, 0.3592, 1.0, 0.3592, 0.9179, 0.6156, 0.9179, 0.6156, 1.0, 0.3592, 0.803, 0.8511, 0.9179, 0.6156, 0.9179, 0.6156, 0.803, 0.8511, 0.803, 0.8511, 0.9179, 0.6156, 0.6884, 1.0, 0.803, 0.8511, 0.803, 0.8511, 0.6884, 1.0, 0.6884, 1.0, 0.803, 0.8511, 0.9881, 0.1026, 0.1419, 0.04147, 0.8858, 0.04303, 0.9881, 0.1026, 0.03441, 0.1006, 0.1419, 0.04147, 1.0, 0.3592, 0.03441, 0.1006, 0.9881, 0.1026, 1.0, 0.3592, 0.0, 0.3571, 0.03441, 0.1006, 0.9179, 0.6156, 0.0, 0.3571, 1.0, 0.3592, 0.9179, 0.6156, 0.05959, 0.6138, 0.0, 0.3571, 0.803, 0.8511, 0.05959, 0.6138, 0.9179, 0.6156, 0.803, 0.8511, 0.1538, 0.8497, 0.05959, 0.6138, 0.6884, 1.0, 0.1538, 0.8497, 0.803, 0.8511, 0.6884, 1.0, 0.2554, 0.9991, 0.1538, 0.8497, 0.803, 0.8511, 0.2554, 0.9991, 0.6884, 1.0, 0.803, 0.8511, 0.1538, 0.8497, 0.2554, 0.9991, 0.9179, 0.6156, 0.1538, 0.8497, 0.803, 0.8511, 0.9179, 0.6156, 0.05959, 0.6138, 0.1538, 0.8497, 1.0, 0.3592, 0.05959, 0.6138, 0.9179, 0.6156, 1.0, 0.3592, 0.0, 0.3571, 0.05959, 0.6138, 0.9881, 0.1026, 0.0, 0.3571, 1.0, 0.3592, 0.9881, 0.1026, 0.0344, 0.1006, 0.0, 0.3571, 0.8858, 0.04303, 0.0344, 0.1006, 0.9881, 0.1026, 0.8858, 0.04303, 0.1419, 0.04147, 0.0344, 0.1006, 0.8858, 0.04303, 0.5157, 0.0, 0.1419, 0.04147, 0.1419, 0.04147, 0.5157, 0.0, 0.8858, 0.04303, 0.1275, 0.0423, 0.4993, 0.0, 0.4993, 0.0, 0.1275, 0.0423, 0.1275, 0.0423, 0.4993, 0.0, 0.02268, 0.1016, 0.1275, 0.0423, 0.1275, 0.0423, 0.02268, 0.1016, 0.02268, 0.1016, 0.1275, 0.0423, 0.0, 0.3583, 0.02268, 0.1016, 0.02268, 0.1016, 0.0, 0.3583, 0.0, 0.3583, 0.02268, 0.1016, 0.07132, 0.615, 0.0, 0.3583, 0.0, 0.3583, 0.07132, 0.615, 0.07132, 0.615, 0.0, 0.3583, 0.1763, 0.8508, 0.07132, 0.615, 0.07132, 0.615, 0.1763, 0.8508, 0.1763, 0.8508, 0.07132, 0.615, 0.2847, 1.0, 0.1763, 0.8508, 0.1763, 0.8508, 0.2847, 1.0, 0.2847, 1.0, 0.1763, 0.8508, 0.8714, 0.04223, 0.4993, 0.0, 0.4993, 0.0, 0.8714, 0.04223, 0.8714, 0.04223, 0.4993, 0.0, 0.9764, 0.1016, 0.8714, 0.04223, 0.8714, 0.04223, 0.9764, 0.1016, 0.9764, 0.1016, 0.8714, 0.04223, 1.0, 0.3582, 0.9764, 0.1016, 0.9764, 0.1016, 1.0, 0.3582, 1.0, 0.3582, 0.9764, 0.1016, 0.9296, 0.6149, 1.0, 0.3582, 1.0, 0.3582, 0.9296, 0.6149, 0.9296, 0.6149, 1.0, 0.3582, 0.8255, 0.8507, 0.9296, 0.6149, 0.9296, 0.6149, 0.8255, 0.8507, 0.8255, 0.8507, 0.9296, 0.6149, 0.7177, 1.0, 0.8255, 0.8507, 0.8255, 0.8507, 0.7177, 1.0, 0.7177, 1.0, 0.8255, 0.8507, 0.9764, 0.1016, 0.1275, 0.0423, 0.8714, 0.04223, 0.9764, 0.1016, 0.02268, 0.1016, 0.1275, 0.0423, 1.0, 0.3582, 0.02268, 0.1016, 0.9764, 0.1016, 1.0, 0.3582, 0.0, 0.3583, 0.02268, 0.1016, 0.9296, 0.6149, 0.0, 0.3583, 1.0, 0.3582, 0.9296, 0.6149, 0.07132, 0.615, 0.0, 0.3583, 0.8255, 0.8507, 0.07132, 0.615, 0.9296, 0.6149, 0.8255, 0.8507, 0.1763, 0.8508, 0.07132, 0.615, 0.7177, 1.0, 0.1763, 0.8508, 0.8255, 0.8507, 0.7177, 1.0, 0.2847, 1.0, 0.1763, 0.8508, 0.8255, 0.8507, 0.2847, 1.0, 0.7177, 1.0, 0.8255, 0.8507, 0.1763, 0.8508, 0.2847, 1.0, 0.9296, 0.6149, 0.1763, 0.8508, 0.8255, 0.8507, 0.9296, 0.6149, 0.07132, 0.615, 0.1763, 0.8508, 1.0, 0.3582, 0.07132, 0.615, 0.9296, 0.6149, 1.0, 0.3582, 0.0, 0.3583, 0.07132, 0.615, 0.9764, 0.1016, 0.0, 0.3583, 1.0, 0.3582, 0.9764, 0.1016, 0.02268, 0.1016, 0.0, 0.3583, 0.8714, 0.04223, 0.02268, 0.1016, 0.9764, 0.1016, 0.8714, 0.04223, 0.1275, 0.0423, 0.02268, 0.1016, 0.8714, 0.04223, 0.4993, 0.0, 0.1275, 0.0423, 0.1275, 0.0423, 0.4993, 0.0, 0.8714, 0.04223, 0.8719, 0.04227, 0.5, 0.0, 0.5, 0.0, 0.8719, 0.04227, 0.8719, 0.04227, 0.5, 0.0, 0.9768, 0.1016, 0.8719, 0.04227, 0.8719, 0.04227, 0.9768, 0.1016, 0.9768, 0.1016, 0.8719, 0.04227, 1.0, 0.3583, 0.9768, 0.1016, 0.9768, 0.1016, 1.0, 0.3583, 1.0, 0.3583, 0.9768, 0.1016, 0.9292, 0.615, 1.0, 0.3583, 1.0, 0.3583, 0.9292, 0.615, 0.9292, 0.615, 1.0, 0.3583, 0.8246, 0.8508, 0.9292, 0.615, 0.9292, 0.615, 0.8246, 0.8508, 0.8246, 0.8508, 0.9292, 0.615, 0.7165, 1.0, 0.8246, 0.8508, 0.8246, 0.8508, 0.7165, 1.0, 0.7165, 1.0, 0.8246, 0.8508, 0.1281, 0.04227, 0.5, 0.0, 0.5, 0.0, 0.1281, 0.04227, 0.1281, 0.04227, 0.5, 0.0, 0.02316, 0.1016, 0.1281, 0.04227, 0.1281, 0.04227, 0.02316, 0.1016, 0.02316, 0.1016, 0.1281, 0.04227, 0.0, 0.3583, 0.02316, 0.1016, 0.02316, 0.1016, 0.0, 0.3583, 0.0, 0.3583, 0.02316, 0.1016, 0.07084, 0.615, 0.0, 0.3583, 0.0, 0.3583, 0.07084, 0.615, 0.07084, 0.615, 0.0, 0.3583, 0.1754, 0.8508, 0.07084, 0.615, 0.07084, 0.615, 0.1754, 0.8508, 0.1754, 0.8508, 0.07084, 0.615, 0.2835, 1.0, 0.1754, 0.8508, 0.1754, 0.8508, 0.2835, 1.0, 0.2835, 1.0, 0.1754, 0.8508, 0.9768, 0.1016, 0.1281, 0.04227, 0.8719, 0.04227, 0.9768, 0.1016, 0.02316, 0.1016, 0.1281, 0.04227, 1.0, 0.3583, 0.02316, 0.1016, 0.9768, 0.1016, 1.0, 0.3583, 0.0, 0.3583, 0.02316, 0.1016, 0.9292, 0.615, 0.0, 0.3583, 1.0, 0.3583, 0.9292, 0.615, 0.07084, 0.615, 0.0, 0.3583, 0.8246, 0.8508, 0.07084, 0.615, 0.9292, 0.615, 0.8246, 0.8508, 0.1754, 0.8508, 0.07084, 0.615, 0.7165, 1.0, 0.1754, 0.8508, 0.8246, 0.8508, 0.7165, 1.0, 0.2835, 1.0, 0.1754, 0.8508, 0.8246, 0.8508, 0.2835, 1.0, 0.7165, 1.0, 0.8246, 0.8508, 0.1754, 0.8508, 0.2835, 1.0, 0.9292, 0.615, 0.1754, 0.8508, 0.8246, 0.8508, 0.9292, 0.615, 0.07084, 0.615, 0.1754, 0.8508, 1.0, 0.3583, 0.07084, 0.615, 0.9292, 0.615, 1.0, 0.3583, 0.0, 0.3583, 0.07084, 0.615, 0.9768, 0.1016, 0.0, 0.3583, 1.0, 0.3583, 0.9768, 0.1016, 0.02316, 0.1016, 0.0, 0.3583, 0.8719, 0.04227, 0.02316, 0.1016, 0.9768, 0.1016, 0.8719, 0.04227, 0.1281, 0.04227, 0.02316, 0.1016, 0.8719, 0.04227, 0.5, 0.0, 0.1281, 0.04227, 0.1281, 0.04227, 0.5, 0.0, 0.8719, 0.04227, 0.8719, 0.04227, 0.5, 0.0, 0.5, 0.0, 0.8719, 0.04227, 0.8719, 0.04227, 0.5, 0.0, 0.9768, 0.1016, 0.8719, 0.04227, 0.8719, 0.04227, 0.9768, 0.1016, 0.9768, 0.1016, 0.8719, 0.04227, 1.0, 0.3583, 0.9768, 0.1016, 0.9768, 0.1016, 1.0, 0.3583, 1.0, 0.3583, 0.9768, 0.1016, 0.9292, 0.615, 1.0, 0.3583, 1.0, 0.3583, 0.9292, 0.615, 0.9292, 0.615, 1.0, 0.3583, 0.8246, 0.8508, 0.9292, 0.615, 0.9292, 0.615, 0.8246, 0.8508, 0.8246, 0.8508, 0.9292, 0.615, 0.7165, 1.0, 0.8246, 0.8508, 0.8246, 0.8508, 0.7165, 1.0, 0.7165, 1.0, 0.8246, 0.8508, 0.1281, 0.04227, 0.5, 0.0, 0.5, 0.0, 0.1281, 0.04227, 0.1281, 0.04227, 0.5, 0.0, 0.02316, 0.1016, 0.1281, 0.04227, 0.1281, 0.04227, 0.02316, 0.1016, 0.02316, 0.1016, 0.1281, 0.04227, 0.0, 0.3583, 0.02316, 0.1016, 0.02316, 0.1016, 0.0, 0.3583, 0.0, 0.3583, 0.02316, 0.1016, 0.07084, 0.615, 0.0, 0.3583, 0.0, 0.3583, 0.07084, 0.615, 0.07084, 0.615, 0.0, 0.3583, 0.1754, 0.8508, 0.07084, 0.615, 0.07084, 0.615, 0.1754, 0.8508, 0.1754, 0.8508, 0.07084, 0.615, 0.2835, 1.0, 0.1754, 0.8508, 0.1754, 0.8508, 0.2835, 1.0, 0.2835, 1.0, 0.1754, 0.8508, 0.9768, 0.1016, 0.1281, 0.04227, 0.8719, 0.04227, 0.9768, 0.1016, 0.02316, 0.1016, 0.1281, 0.04227, 1.0, 0.3583, 0.02316, 0.1016, 0.9768, 0.1016, 1.0, 0.3583, 0.0, 0.3583, 0.02316, 0.1016, 0.9292, 0.615, 0.0, 0.3583, 1.0, 0.3583, 0.9292, 0.615, 0.07084, 0.615, 0.0, 0.3583, 0.8246, 0.8508, 0.07084, 0.615, 0.9292, 0.615, 0.8246, 0.8508, 0.1754, 0.8508, 0.07084, 0.615, 0.7165, 1.0, 0.1754, 0.8508, 0.8246, 0.8508, 0.7165, 1.0, 0.2835, 1.0, 0.1754, 0.8508, 0.8246, 0.8508, 0.2835, 1.0, 0.7165, 1.0, 0.8246, 0.8508, 0.1754, 0.8508, 0.2835, 1.0, 0.9292, 0.615, 0.1754, 0.8508, 0.8246, 0.8508, 0.9292, 0.615, 0.07084, 0.615, 0.1754, 0.8508, 1.0, 0.3583, 0.07084, 0.615, 0.9292, 0.615, 1.0, 0.3583, 0.0, 0.3583, 0.07084, 0.615, 0.9768, 0.1016, 0.0, 0.3583, 1.0, 0.3583, 0.9768, 0.1016, 0.02316, 0.1016, 0.0, 0.3583, 0.8719, 0.04227, 0.02316, 0.1016, 0.9768, 0.1016, 0.8719, 0.04227, 0.1281, 0.04227, 0.02316, 0.1016, 0.8719, 0.04227, 0.5, 0.0, 0.1281, 0.04227, 0.1281, 0.04227, 0.5, 0.0, 0.8719, 0.04227])
me_yuradle_mat_7.materials.append(mat_mat_7)
me_yuradle_mat_7.use_remesh_preserve_volume = False
me_yuradle_mat_7.use_remesh_preserve_attributes = False
me_yuradle_mat_7.use_mirror_vertex_groups = False
me_yuradle_mat_7.update()

# ---- objects
ob_lamp_002 = bpy.data.objects.new('Lamp.002', light_lamp)
ob_lamp_001 = bpy.data.objects.new('Lamp.001', light_lamp)
ob_camera_001 = bpy.data.objects.new('Camera.001', cam_camera_001)
ob_yuradle_mat_6 = bpy.data.objects.new('yuradle_mat_6', me_yuradle_mat_6)
ob_yuradle_mat_1 = bpy.data.objects.new('yuradle_mat_1', me_yuradle_mat_1)
ob_yuradle_mat_0 = bpy.data.objects.new('yuradle_mat_0', me_yuradle_mat_0)
ob_yuradle_mat_3 = bpy.data.objects.new('yuradle_mat_3', me_yuradle_mat_3)
ob_yuradle_mat_2 = bpy.data.objects.new('yuradle_mat_2', me_yuradle_mat_2)
ob_yuradle_mat_5 = bpy.data.objects.new('yuradle_mat_5', me_yuradle_mat_5)
ob_yuradle_mat_4 = bpy.data.objects.new('yuradle_mat_4', me_yuradle_mat_4)
ob_yuradle_mat_7 = bpy.data.objects.new('yuradle_mat_7', me_yuradle_mat_7)

# ---- transforms, parenting, visibility, modifiers, constraints
ob_lamp_002.location = (0.1148, 0.1722, 0.6888)
ob_lamp_002.lock_rotations_4d = False
ob_lamp_002.empty_display_type = 'ARROWS'
ob_lamp_002.lineart.crease_threshold = 0.0
ob_lamp_001.location = (-0.1148, 0.1722, 0.6888)
ob_lamp_001.lock_rotations_4d = False
ob_lamp_001.empty_display_type = 'ARROWS'
ob_lamp_001.lineart.crease_threshold = 0.0
ob_camera_001.location = (0.0, 0.1722, 0.6888)
ob_camera_001.lock_rotations_4d = False
ob_camera_001.empty_display_type = 'ARROWS'
ob_camera_001.lineart.crease_threshold = 0.0
ob_yuradle_mat_6.location = (0.0, 0.0, 0.0)
ob_yuradle_mat_6.lock_rotations_4d = False
ob_yuradle_mat_6.empty_display_type = 'ARROWS'
ob_yuradle_mat_6.lineart.crease_threshold = 0.0
ob_yuradle_mat_1.location = (0.0, 0.0, 0.0)
ob_yuradle_mat_1.lock_rotations_4d = False
ob_yuradle_mat_1.empty_display_type = 'ARROWS'
ob_yuradle_mat_1.lineart.crease_threshold = 0.0
ob_yuradle_mat_0.location = (0.0, 0.0, 0.0)
ob_yuradle_mat_0.lock_rotations_4d = False
ob_yuradle_mat_0.empty_display_type = 'ARROWS'
ob_yuradle_mat_0.lineart.crease_threshold = 0.0
ob_yuradle_mat_3.location = (0.0, 0.0, 0.0)
ob_yuradle_mat_3.lock_rotations_4d = False
ob_yuradle_mat_3.empty_display_type = 'ARROWS'
ob_yuradle_mat_3.lineart.crease_threshold = 0.0
ob_yuradle_mat_2.location = (0.0, 0.0, 0.0)
ob_yuradle_mat_2.lock_rotations_4d = False
ob_yuradle_mat_2.empty_display_type = 'ARROWS'
ob_yuradle_mat_2.lineart.crease_threshold = 0.0
ob_yuradle_mat_5.location = (0.0, 0.0, 0.0)
ob_yuradle_mat_5.lock_rotations_4d = False
ob_yuradle_mat_5.empty_display_type = 'ARROWS'
ob_yuradle_mat_5.lineart.crease_threshold = 0.0
ob_yuradle_mat_4.location = (0.0, 0.0, 0.0)
ob_yuradle_mat_4.lock_rotations_4d = False
ob_yuradle_mat_4.empty_display_type = 'ARROWS'
ob_yuradle_mat_4.lineart.crease_threshold = 0.0
ob_yuradle_mat_7.location = (0.0, 0.0, 0.0)
ob_yuradle_mat_7.lock_rotations_4d = False
ob_yuradle_mat_7.empty_display_type = 'ARROWS'
ob_yuradle_mat_7.lineart.crease_threshold = 0.0

# ---- collection membership
col_collection_1.objects.link(ob_lamp_002)
col_collection_1.objects.link(ob_lamp_001)
col_collection_1.objects.link(ob_camera_001)
col_collection_1.objects.link(ob_yuradle_mat_6)
col_collection_1.objects.link(ob_yuradle_mat_1)
col_collection_1.objects.link(ob_yuradle_mat_0)
col_collection_1.objects.link(ob_yuradle_mat_3)
col_collection_1.objects.link(ob_yuradle_mat_2)
col_collection_1.objects.link(ob_yuradle_mat_5)
col_collection_1.objects.link(ob_yuradle_mat_4)
col_collection_1.objects.link(ob_yuradle_mat_7)

# ---- scene / render settings (as saved in the file)
scene.camera = ob_camera_001
scene.frame_start = 1; scene.frame_end = 250; scene.frame_set(1)
scene.render.engine = 'BLENDER_EEVEE_NEXT'
scene.render.image_settings.file_format = 'TARGA'
scene.render.image_settings.color_mode = 'RGB'
scene.render.image_settings.compression = 90
scene.render.resolution_x = 320
scene.render.resolution_y = 256
scene.render.fps = 25
scene.render.dither_intensity = 0.0
scene.render.film_transparent = True
scene.render.use_compositing = False
scene.render.use_sequencer = False
scene.render.use_file_extension = False
scene.render.bake_margin = 2
scene.render.bake_bias = 0.0
scene.render.use_stamp_time = False
scene.render.use_stamp_date = False
scene.render.use_stamp_frame = False
scene.render.use_stamp_camera = False
scene.render.use_stamp_scene = False
scene.render.use_stamp_filename = False
scene.render.use_stamp_render_time = False
scene.render.stamp_font_size = 0
scene.render.stamp_foreground = (0.0, 0.0, 0.0, 0.0)
scene.render.stamp_background = (0.0, 0.0, 0.0, 0.0)
scene.cycles.use_denoising = False
scene.cycles.samples = 10
scene.cycles.sampling_pattern = 'TABULATED_SOBOL'
scene.cycles.light_sampling_threshold = 0.0
scene.cycles.use_adaptive_sampling = False
scene.cycles.use_light_tree = False
scene.cycles.blur_glossy = 0.0
scene.cycles.volume_bounces = 1
scene.cycles.pixel_filter_type = 'GAUSSIAN'
scene.cycles.sample_clamp_indirect = 0.0
scene.view_settings.view_transform = 'Raw'
bpy.context.view_layer.update()
